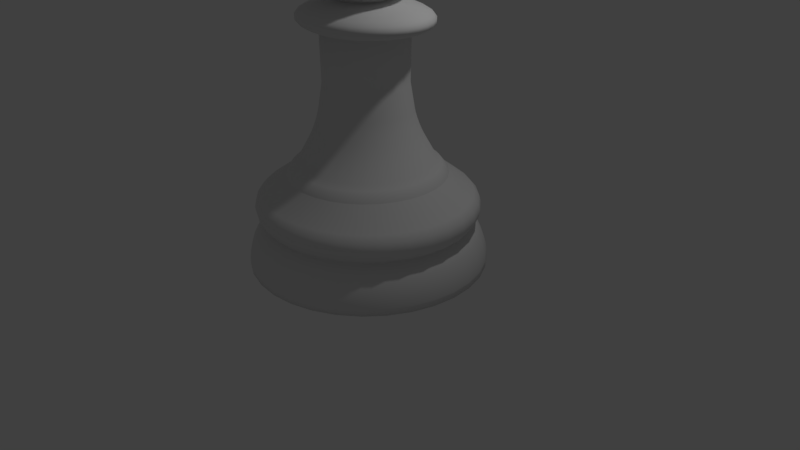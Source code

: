 # Source: Pawn.blend  (saved by Blender 2.78.0; exported with 4.5.12 LTS)
import bpy
from mathutils import Matrix  # noqa: F401  (used for matrix-valued properties, if any)

bpy.ops.wm.read_factory_settings(use_empty=True)
scene = bpy.context.scene
scene.name = 'Scene'

# ---- collections
col_collection_1 = bpy.data.collections.new('Collection 1'); scene.collection.children.link(col_collection_1)

# ---- world
world_world = bpy.data.worlds.new('World'); scene.world = world_world
world_world.color = (0.05088, 0.05088, 0.05088)
world_world.use_sun_shadow = False
world_world.sun_shadow_jitter_overblur = 0.0
world_world.cycles.sampling_method = 'MANUAL'

# ---- cameras
cam_camera = bpy.data.cameras.new('Camera')
cam_camera.clip_end = 100.0
cam_camera.lens = 35.0
cam_camera.sensor_width = 32.0
cam_camera.sensor_height = 18.0
cam_camera.ortho_scale = 7.314
cam_camera.dof.focus_distance = 0.0
cam_camera.dof.aperture_fstop = 128.0

# ---- lights
light_lamp = bpy.data.lights.new('Lamp', 'POINT')
light_lamp.transmission_factor = 0.0
light_lamp.cutoff_distance = 30.0
light_lamp.energy = 100.0
light_lamp.shadow_buffer_clip_start = 1.001
light_lamp.shadow_soft_size = 0.1
light_lamp.shadow_maximum_resolution = 0.006
light_lamp.use_absolute_resolution = True

# ---- meshes
me_cylinder = bpy.data.meshes.new('Cylinder')
me_cylinder.from_pydata([(0.0, 1.5, -1.0), (7.733e-08, 0.8445, 0.3423), (0.2926, 1.471, -1.0), (0.1647, 0.8283, 0.3423), (0.574, 1.386, -1.0), (0.3232, 0.7802, 0.3423), (0.8334, 1.247, -1.0), (0.4692, 0.7022, 0.3423), (1.061, 1.061, -1.0), (0.5971, 0.5971, 0.3423), (1.247, 0.8334, -1.0), (0.7022, 0.4692, 0.3423), (1.386, 0.574, -1.0), (0.7802, 0.3232, 0.3423), (1.471, 0.2926, -1.0), (0.8283, 0.1648, 0.3423), (1.5, 1.132e-07, -1.0), (0.8445, 2.819e-07, 0.3423), (1.471, -0.2926, -1.0), (0.8283, -0.1647, 0.3423), (1.386, -0.574, -1.0), (0.7802, -0.3232, 0.3423), (1.247, -0.8334, -1.0), (0.7022, -0.4692, 0.3423), (1.061, -1.061, -1.0), (0.5971, -0.5971, 0.3423), (0.8334, -1.247, -1.0), (0.4692, -0.7022, 0.3423), (0.574, -1.386, -1.0), (0.3232, -0.7802, 0.3423), (0.2926, -1.471, -1.0), (0.1647, -0.8283, 0.3423), (-4.888e-07, -1.5, -1.0), (-1.978e-07, -0.8445, 0.3423), (-0.2926, -1.471, -1.0), (-0.1648, -0.8283, 0.3423), (-0.574, -1.386, -1.0), (-0.3232, -0.7802, 0.3423), (-0.8334, -1.247, -1.0), (-0.4692, -0.7022, 0.3423), (-1.061, -1.061, -1.0), (-0.5971, -0.5971, 0.3423), (-1.247, -0.8334, -1.0), (-0.7022, -0.4692, 0.3423), (-1.386, -0.574, -1.0), (-0.7802, -0.3232, 0.3423), (-1.471, -0.2926, -1.0), (-0.8283, -0.1647, 0.3423), (-1.5, 1.448e-06, -1.0), (-0.8445, 1.034e-06, 0.3423), (-1.471, 0.2926, -1.0), (-0.8283, 0.1648, 0.3423), (-1.386, 0.574, -1.0), (-0.7802, 0.3232, 0.3423), (-1.247, 0.8334, -1.0), (-0.7022, 0.4692, 0.3423), (-1.061, 1.061, -1.0), (-0.5971, 0.5971, 0.3423), (-0.8334, 1.247, -1.0), (-0.4692, 0.7022, 0.3423), (-0.574, 1.386, -1.0), (-0.3232, 0.7802, 0.3423), (-0.2926, 1.471, -1.0), (-0.1647, 0.8283, 0.3423), (5.897e-08, 1.0, 0.162), (0.1951, 0.9809, 0.162), (0.3827, 0.924, 0.162), (0.5557, 0.8316, 0.162), (0.7072, 0.7072, 0.162), (0.8316, 0.5557, 0.162), (0.924, 0.3827, 0.162), (0.9809, 0.1951, 0.162), (1.0, 2.419e-07, 0.162), (0.9809, -0.1951, 0.162), (0.924, -0.3827, 0.162), (0.8316, -0.5556, 0.162), (0.7072, -0.7072, 0.162), (0.5557, -0.8316, 0.162), (0.3827, -0.924, 0.162), (0.1951, -0.9809, 0.162), (-2.669e-07, -1.0, 0.162), (-0.1951, -0.9809, 0.162), (-0.3827, -0.924, 0.162), (-0.5557, -0.8316, 0.162), (-0.7072, -0.7072, 0.162), (-0.8316, -0.5556, 0.162), (-0.924, -0.3827, 0.162), (-0.9809, -0.1951, 0.162), (-1.0, 1.132e-06, 0.162), (-0.9809, 0.1951, 0.162), (-0.924, 0.3827, 0.162), (-0.8316, 0.5557, 0.162), (-0.7072, 0.7072, 0.162), (-0.5556, 0.8316, 0.162), (-0.3827, 0.924, 0.162), (-0.1951, 0.9809, 0.162), (1.794e-08, 1.348, -0.5238), (0.0, 1.5, -0.9181), (1.118e-08, 1.406, -0.6053), (5.355e-09, 1.455, -0.7089), (1.397e-09, 1.488, -0.8187), (0.2926, 1.471, -0.9181), (0.263, 1.322, -0.5238), (0.2904, 1.46, -0.8187), (0.2839, 1.427, -0.7089), (0.2743, 1.379, -0.6053), (0.574, 1.386, -0.9181), (0.5158, 1.245, -0.5238), (0.5696, 1.375, -0.8187), (0.557, 1.345, -0.7089), (0.5381, 1.299, -0.6053), (0.8334, 1.247, -0.9181), (0.7489, 1.121, -0.5238), (0.8269, 1.238, -0.8187), (0.8086, 1.21, -0.7089), (0.7812, 1.169, -0.6053), (1.061, 1.061, -0.9181), (0.9531, 0.9531, -0.5238), (1.052, 1.052, -0.8187), (1.029, 1.029, -0.7089), (0.9943, 0.9943, -0.6053), (1.247, 0.8334, -0.9181), (1.121, 0.7489, -0.5238), (1.238, 0.8269, -0.8187), (1.21, 0.8086, -0.7089), (1.169, 0.7812, -0.6053), (1.386, 0.574, -0.9181), (1.245, 0.5158, -0.5238), (1.375, 0.5696, -0.8187), (1.345, 0.557, -0.7089), (1.299, 0.5381, -0.6053), (1.471, 0.2926, -0.9181), (1.322, 0.263, -0.5238), (1.46, 0.2904, -0.8187), (1.427, 0.2839, -0.7089), (1.379, 0.2743, -0.6053), (1.5, 1.132e-07, -0.9181), (1.348, 1.524e-07, -0.5238), (1.488, 1.162e-07, -0.8187), (1.455, 1.247e-07, -0.7089), (1.406, 1.374e-07, -0.6053), (1.471, -0.2926, -0.9181), (1.322, -0.263, -0.5238), (1.46, -0.2904, -0.8187), (1.427, -0.2839, -0.7089), (1.379, -0.2743, -0.6053), (1.386, -0.574, -0.9181), (1.245, -0.5158, -0.5238), (1.375, -0.5696, -0.8187), (1.345, -0.557, -0.7089), (1.299, -0.5381, -0.6053), (1.247, -0.8334, -0.9181), (1.121, -0.7489, -0.5238), (1.238, -0.8269, -0.8187), (1.21, -0.8086, -0.7089), (1.169, -0.7812, -0.6053), (1.061, -1.061, -0.9181), (0.9531, -0.9531, -0.5238), (1.052, -1.052, -0.8187), (1.029, -1.029, -0.7089), (0.9943, -0.9943, -0.6053), (0.8334, -1.247, -0.9181), (0.7489, -1.121, -0.5238), (0.8269, -1.238, -0.8187), (0.8086, -1.21, -0.7089), (0.7812, -1.169, -0.6053), (0.574, -1.386, -0.9181), (0.5158, -1.245, -0.5238), (0.5696, -1.375, -0.8187), (0.557, -1.345, -0.7089), (0.5381, -1.299, -0.6053), (0.2926, -1.471, -0.9181), (0.263, -1.322, -0.5238), (0.2904, -1.46, -0.8187), (0.2839, -1.427, -0.7089), (0.2743, -1.379, -0.6053), (-4.888e-07, -1.5, -0.9181), (-4.213e-07, -1.348, -0.5238), (-4.837e-07, -1.488, -0.8187), (-4.689e-07, -1.455, -0.7089), (-4.473e-07, -1.406, -0.6053), (-0.2926, -1.471, -0.9181), (-0.263, -1.322, -0.5238), (-0.2904, -1.46, -0.8187), (-0.2839, -1.427, -0.7089), (-0.2743, -1.379, -0.6053), (-0.574, -1.386, -0.9181), (-0.5158, -1.245, -0.5238), (-0.5696, -1.375, -0.8187), (-0.557, -1.345, -0.7089), (-0.5381, -1.299, -0.6053), (-0.8334, -1.247, -0.9181), (-0.7489, -1.121, -0.5238), (-0.8269, -1.238, -0.8187), (-0.8086, -1.21, -0.7089), (-0.7812, -1.169, -0.6053), (-1.061, -1.061, -0.9181), (-0.9531, -0.9531, -0.5238), (-1.052, -1.052, -0.8187), (-1.029, -1.029, -0.7089), (-0.9943, -0.9943, -0.6053), (-1.247, -0.8334, -0.9181), (-1.121, -0.7489, -0.5238), (-1.238, -0.8269, -0.8187), (-1.21, -0.8086, -0.7089), (-1.169, -0.7812, -0.6053), (-1.386, -0.574, -0.9181), (-1.245, -0.5158, -0.5238), (-1.375, -0.5696, -0.8187), (-1.345, -0.557, -0.7089), (-1.299, -0.5381, -0.6053), (-1.471, -0.2926, -0.9181), (-1.322, -0.263, -0.5238), (-1.46, -0.2904, -0.8187), (-1.427, -0.2839, -0.7089), (-1.379, -0.2743, -0.6053), (-1.5, 1.448e-06, -0.9181), (-1.348, 1.352e-06, -0.5238), (-1.488, 1.441e-06, -0.8187), (-1.455, 1.42e-06, -0.7089), (-1.406, 1.389e-06, -0.6053), (-1.471, 0.2926, -0.9181), (-1.322, 0.263, -0.5238), (-1.46, 0.2904, -0.8187), (-1.427, 0.2839, -0.7089), (-1.379, 0.2743, -0.6053), (-1.386, 0.574, -0.9181), (-1.245, 0.5158, -0.5238), (-1.375, 0.5696, -0.8187), (-1.345, 0.557, -0.7089), (-1.299, 0.5381, -0.6053), (-1.247, 0.8334, -0.9181), (-1.121, 0.7489, -0.5238), (-1.238, 0.8269, -0.8187), (-1.21, 0.8086, -0.7089), (-1.169, 0.7812, -0.6053), (-1.061, 1.061, -0.9181), (-0.9531, 0.9531, -0.5238), (-1.052, 1.052, -0.8187), (-1.029, 1.029, -0.7089), (-0.9943, 0.9943, -0.6053), (-0.8334, 1.247, -0.9181), (-0.7489, 1.121, -0.5238), (-0.8269, 1.238, -0.8187), (-0.8086, 1.21, -0.7089), (-0.7812, 1.169, -0.6053), (-0.574, 1.386, -0.9181), (-0.5158, 1.245, -0.5238), (-0.5696, 1.375, -0.8187), (-0.557, 1.345, -0.7089), (-0.5381, 1.299, -0.6053), (-0.2926, 1.471, -0.9181), (-0.263, 1.322, -0.5238), (-0.2904, 1.46, -0.8187), (-0.2839, 1.427, -0.7089), (-0.2743, 1.379, -0.6053), (2.071e-08, 1.297, -0.06793), (1.897e-08, 1.311, -0.3998), (1.309e-08, 1.36, -0.1415), (1.047e-08, 1.385, -0.2304), (1.214e-08, 1.368, -0.3211), (0.2617, 1.286, -0.3998), (0.2588, 1.272, -0.06793), (0.273, 1.342, -0.3211), (0.2765, 1.359, -0.2304), (0.2715, 1.334, -0.1415), (0.5134, 1.211, -0.3998), (0.5077, 1.198, -0.06793), (0.5356, 1.264, -0.3211), (0.5423, 1.28, -0.2304), (0.5326, 1.257, -0.1415), (0.7453, 1.09, -0.3998), (0.7371, 1.078, -0.06793), (0.7776, 1.137, -0.3211), (0.7874, 1.152, -0.2304), (0.7731, 1.131, -0.1415), (0.9486, 0.9271, -0.3998), (0.9382, 0.917, -0.06793), (0.9897, 0.9673, -0.3211), (1.002, 0.9795, -0.2304), (0.984, 0.9618, -0.1415), (1.115, 0.7285, -0.3998), (1.103, 0.7205, -0.06793), (1.164, 0.76, -0.3211), (1.178, 0.7696, -0.2304), (1.157, 0.7557, -0.1415), (1.239, 0.5018, -0.3998), (1.226, 0.4963, -0.06793), (1.293, 0.5235, -0.3211), (1.309, 0.5301, -0.2304), (1.286, 0.5205, -0.1415), (1.316, 0.2558, -0.3998), (1.301, 0.253, -0.06793), (1.373, 0.2669, -0.3211), (1.39, 0.2702, -0.2304), (1.365, 0.2654, -0.1415), (1.342, 1.618e-07, -0.3998), (1.327, 1.655e-07, -0.06793), (1.4, 1.474e-07, -0.3211), (1.417, 1.434e-07, -0.2304), (1.392, 1.492e-07, -0.1415), (1.316, -0.2558, -0.3998), (1.301, -0.253, -0.06793), (1.373, -0.2669, -0.3211), (1.39, -0.2702, -0.2304), (1.365, -0.2654, -0.1415), (1.239, -0.5018, -0.3998), (1.226, -0.4963, -0.06793), (1.293, -0.5235, -0.3211), (1.309, -0.5301, -0.2304), (1.286, -0.5205, -0.1415), (1.115, -0.7285, -0.3998), (1.103, -0.7205, -0.06793), (1.164, -0.76, -0.3211), (1.178, -0.7696, -0.2304), (1.157, -0.7557, -0.1415), (0.9486, -0.9271, -0.3998), (0.9382, -0.917, -0.06793), (0.9897, -0.9673, -0.3211), (1.002, -0.9795, -0.2304), (0.984, -0.9618, -0.1415), (0.7453, -1.09, -0.3998), (0.7371, -1.078, -0.06793), (0.7776, -1.137, -0.3211), (0.7874, -1.152, -0.2304), (0.7731, -1.131, -0.1415), (0.5134, -1.211, -0.3998), (0.5077, -1.198, -0.06793), (0.5356, -1.264, -0.3211), (0.5423, -1.28, -0.2304), (0.5326, -1.257, -0.1415), (0.2617, -1.286, -0.3998), (0.2588, -1.272, -0.06793), (0.273, -1.342, -0.3211), (0.2765, -1.359, -0.2304), (0.2715, -1.334, -0.1415), (-4.181e-07, -1.311, -0.3998), (-4.116e-07, -1.297, -0.06793), (-4.443e-07, -1.368, -0.3211), (-4.521e-07, -1.385, -0.2304), (-4.407e-07, -1.36, -0.1415), (-0.2617, -1.286, -0.3998), (-0.2588, -1.272, -0.06793), (-0.2731, -1.342, -0.3211), (-0.2765, -1.359, -0.2304), (-0.2715, -1.334, -0.1415), (-0.5134, -1.211, -0.3998), (-0.5077, -1.198, -0.06793), (-0.5356, -1.264, -0.3211), (-0.5423, -1.28, -0.2304), (-0.5326, -1.257, -0.1415), (-0.7453, -1.09, -0.3998), (-0.7371, -1.078, -0.06793), (-0.7776, -1.137, -0.3211), (-0.7874, -1.152, -0.2304), (-0.7731, -1.131, -0.1415), (-0.9486, -0.9271, -0.3998), (-0.9382, -0.917, -0.06793), (-0.9897, -0.9673, -0.3211), (-1.002, -0.9795, -0.2304), (-0.984, -0.9618, -0.1415), (-1.115, -0.7285, -0.3998), (-1.103, -0.7204, -0.06793), (-1.164, -0.76, -0.3211), (-1.178, -0.7696, -0.2304), (-1.157, -0.7557, -0.1415), (-1.239, -0.5018, -0.3998), (-1.226, -0.4963, -0.06793), (-1.293, -0.5235, -0.3211), (-1.309, -0.5301, -0.2304), (-1.286, -0.5205, -0.1415), (-1.316, -0.2558, -0.3998), (-1.301, -0.253, -0.06793), (-1.373, -0.2669, -0.3211), (-1.39, -0.2702, -0.2304), (-1.365, -0.2654, -0.1415), (-1.342, 1.329e-06, -0.3998), (-1.327, 1.32e-06, -0.06793), (-1.4, 1.365e-06, -0.3211), (-1.417, 1.376e-06, -0.2304), (-1.392, 1.36e-06, -0.1415), (-1.316, 0.2558, -0.3998), (-1.301, 0.253, -0.06793), (-1.373, 0.2669, -0.3211), (-1.39, 0.2702, -0.2304), (-1.365, 0.2654, -0.1415), (-1.239, 0.5018, -0.3998), (-1.226, 0.4963, -0.06793), (-1.293, 0.5235, -0.3211), (-1.309, 0.5301, -0.2304), (-1.286, 0.5205, -0.1415), (-1.115, 0.7285, -0.3998), (-1.103, 0.7205, -0.06793), (-1.164, 0.76, -0.3211), (-1.178, 0.7696, -0.2304), (-1.157, 0.7557, -0.1415), (-0.9486, 0.9271, -0.3998), (-0.9382, 0.917, -0.06793), (-0.9897, 0.9673, -0.3211), (-1.002, 0.9795, -0.2304), (-0.984, 0.9618, -0.1415), (-0.7453, 1.09, -0.3998), (-0.7371, 1.078, -0.06793), (-0.7776, 1.137, -0.3211), (-0.7874, 1.152, -0.2304), (-0.7731, 1.131, -0.1415), (-0.5134, 1.211, -0.3998), (-0.5077, 1.198, -0.06793), (-0.5356, 1.264, -0.3211), (-0.5423, 1.28, -0.2304), (-0.5326, 1.257, -0.1415), (-0.2617, 1.286, -0.3998), (-0.2588, 1.272, -0.06793), (-0.273, 1.342, -0.3211), (-0.2765, 1.359, -0.2304), (-0.2715, 1.334, -0.1415), (6.949e-08, 0.9109, 0.2851), (5.941e-08, 0.9964, 0.1704), (6.575e-08, 0.9427, 0.2522), (6.206e-08, 0.974, 0.2102), (0.1944, 0.9772, 0.1704), (0.1777, 0.8934, 0.2851), (0.19, 0.9553, 0.2102), (0.1839, 0.9246, 0.2522), (0.3813, 0.9205, 0.1704), (0.3486, 0.8416, 0.2851), (0.3727, 0.8998, 0.2102), (0.3608, 0.8709, 0.2522), (0.5536, 0.8284, 0.1704), (0.5061, 0.7574, 0.2851), (0.5411, 0.8098, 0.2102), (0.5237, 0.7838, 0.2522), (0.7045, 0.7045, 0.1704), (0.6441, 0.6441, 0.2851), (0.6887, 0.6887, 0.2102), (0.6666, 0.6666, 0.2522), (0.8284, 0.5536, 0.1704), (0.7574, 0.5061, 0.2851), (0.8098, 0.5411, 0.2102), (0.7838, 0.5237, 0.2522), (0.9205, 0.3813, 0.1704), (0.8416, 0.3486, 0.2851), (0.8998, 0.3727, 0.2102), (0.8709, 0.3608, 0.2522), (0.9772, 0.1944, 0.1704), (0.8934, 0.1777, 0.2851), (0.9553, 0.19, 0.2102), (0.9246, 0.1839, 0.2522), (0.9964, 2.428e-07, 0.1704), (0.9109, 2.648e-07, 0.2851), (0.974, 2.486e-07, 0.2102), (0.9427, 2.567e-07, 0.2522), (0.9772, -0.1944, 0.1704), (0.8934, -0.1777, 0.2851), (0.9553, -0.19, 0.2102), (0.9246, -0.1839, 0.2522), (0.9205, -0.3813, 0.1704), (0.8416, -0.3486, 0.2851), (0.8998, -0.3727, 0.2102), (0.8709, -0.3608, 0.2522), (0.8284, -0.5536, 0.1704), (0.7574, -0.5061, 0.2851), (0.8098, -0.5411, 0.2102), (0.7838, -0.5237, 0.2522), (0.7045, -0.7045, 0.1704), (0.6441, -0.6441, 0.2851), (0.6887, -0.6887, 0.2102), (0.6666, -0.6666, 0.2522), (0.5536, -0.8284, 0.1704), (0.5061, -0.7574, 0.2851), (0.5411, -0.8098, 0.2102), (0.5237, -0.7838, 0.2522), (0.3813, -0.9205, 0.1704), (0.3486, -0.8416, 0.2851), (0.3727, -0.8998, 0.2102), (0.3608, -0.8709, 0.2522), (0.1944, -0.9772, 0.1704), (0.1777, -0.8934, 0.2851), (0.19, -0.9553, 0.2102), (0.1839, -0.9246, 0.2522), (-2.652e-07, -0.9964, 0.1704), (-2.273e-07, -0.9109, 0.2851), (-2.553e-07, -0.974, 0.2102), (-2.414e-07, -0.9427, 0.2522), (-0.1944, -0.9772, 0.1704), (-0.1777, -0.8934, 0.2851), (-0.19, -0.9553, 0.2102), (-0.1839, -0.9246, 0.2522), (-0.3813, -0.9205, 0.1704), (-0.3486, -0.8416, 0.2851), (-0.3727, -0.8998, 0.2102), (-0.3608, -0.8709, 0.2522), (-0.5536, -0.8284, 0.1704), (-0.5061, -0.7574, 0.2851), (-0.5411, -0.8098, 0.2102), (-0.5237, -0.7838, 0.2522), (-0.7045, -0.7045, 0.1704), (-0.6441, -0.6441, 0.2851), (-0.6887, -0.6887, 0.2102), (-0.6666, -0.6666, 0.2522), (-0.8284, -0.5536, 0.1704), (-0.7574, -0.5061, 0.2851), (-0.8098, -0.5411, 0.2102), (-0.7838, -0.5237, 0.2522), (-0.9205, -0.3813, 0.1704), (-0.8416, -0.3486, 0.2851), (-0.8998, -0.3727, 0.2102), (-0.8709, -0.3608, 0.2522), (-0.9772, -0.1944, 0.1704), (-0.8934, -0.1777, 0.2851), (-0.9553, -0.19, 0.2102), (-0.9246, -0.1839, 0.2522), (-0.9964, 1.13e-06, 0.1704), (-0.9109, 1.076e-06, 0.2851), (-0.974, 1.116e-06, 0.2102), (-0.9427, 1.096e-06, 0.2522), (-0.9772, 0.1944, 0.1704), (-0.8934, 0.1777, 0.2851), (-0.9553, 0.19, 0.2102), (-0.9246, 0.1839, 0.2522), (-0.9205, 0.3813, 0.1704), (-0.8416, 0.3486, 0.2851), (-0.8998, 0.3727, 0.2102), (-0.8709, 0.3608, 0.2522), (-0.8284, 0.5536, 0.1704), (-0.7574, 0.5061, 0.2851), (-0.8098, 0.5411, 0.2102), (-0.7838, 0.5237, 0.2522), (-0.7045, 0.7045, 0.1704), (-0.6441, 0.6441, 0.2851), (-0.6887, 0.6887, 0.2102), (-0.6666, 0.6666, 0.2522), (-0.5535, 0.8284, 0.1704), (-0.5061, 0.7574, 0.2851), (-0.5411, 0.8098, 0.2102), (-0.5237, 0.7838, 0.2522), (-0.3813, 0.9205, 0.1704), (-0.3486, 0.8416, 0.2851), (-0.3727, 0.8998, 0.2102), (-0.3608, 0.8709, 0.2522), (-0.1944, 0.9772, 0.1704), (-0.1777, 0.8934, 0.2851), (-0.19, 0.9553, 0.2102), (-0.1839, 0.9246, 0.2522), (2.392e-08, 1.264, -0.4176), (2.588e-08, 1.262, -0.4599), (2.574e-08, 1.256, -0.4307), (2.645e-08, 1.255, -0.4461), (0.2463, 1.238, -0.4599), (0.2497, 1.24, -0.4178), (0.2453, 1.231, -0.4462), (0.2466, 1.232, -0.4307), (0.4831, 1.166, -0.4599), (0.4895, 1.167, -0.4182), (0.4812, 1.16, -0.4462), (0.4835, 1.16, -0.4309), (0.7014, 1.05, -0.4599), (0.71, 1.05, -0.4188), (0.6985, 1.044, -0.4463), (0.7016, 1.044, -0.4313), (0.8927, 0.8927, -0.4599), (0.9028, 0.8925, -0.4195), (0.8889, 0.8875, -0.4464), (0.8926, 0.8874, -0.4316), (1.05, 0.7014, -0.4599), (1.061, 0.7009, -0.4201), (1.045, 0.6972, -0.4465), (1.049, 0.697, -0.4319), (1.166, 0.4831, -0.4599), (1.178, 0.4825, -0.4206), (1.161, 0.4802, -0.4465), (1.165, 0.48, -0.4322), (1.238, 0.2463, -0.4599), (1.25, 0.2459, -0.4209), (1.233, 0.2448, -0.4466), (1.237, 0.2447, -0.4323), (1.262, 1.744e-07, -0.4599), (1.274, 1.749e-07, -0.421), (1.257, 1.763e-07, -0.4466), (1.261, 1.765e-07, -0.4324), (1.238, -0.2463, -0.4599), (1.25, -0.2459, -0.4209), (1.233, -0.2448, -0.4466), (1.237, -0.2447, -0.4323), (1.166, -0.4831, -0.4599), (1.178, -0.4825, -0.4206), (1.161, -0.4802, -0.4465), (1.165, -0.48, -0.4322), (1.05, -0.7014, -0.4599), (1.061, -0.7009, -0.4201), (1.045, -0.6972, -0.4465), (1.049, -0.697, -0.4319), (0.8927, -0.8927, -0.4599), (0.9028, -0.8925, -0.4195), (0.8889, -0.8875, -0.4464), (0.8926, -0.8874, -0.4316), (0.7014, -1.05, -0.4599), (0.71, -1.05, -0.4188), (0.6985, -1.044, -0.4463), (0.7016, -1.044, -0.4313), (0.4831, -1.166, -0.4599), (0.4895, -1.167, -0.4182), (0.4812, -1.16, -0.4462), (0.4835, -1.16, -0.4309), (0.2463, -1.238, -0.4599), (0.2497, -1.24, -0.4178), (0.2453, -1.231, -0.4462), (0.2466, -1.232, -0.4307), (-3.855e-07, -1.262, -0.4599), (-3.933e-07, -1.264, -0.4176), (-3.833e-07, -1.255, -0.4461), (-3.862e-07, -1.256, -0.4307), (-0.2463, -1.238, -0.4599), (-0.2497, -1.24, -0.4178), (-0.2453, -1.231, -0.4462), (-0.2466, -1.232, -0.4307), (-0.4831, -1.166, -0.4599), (-0.4895, -1.167, -0.4182), (-0.4812, -1.16, -0.4462), (-0.4835, -1.16, -0.4309), (-0.7014, -1.05, -0.4599), (-0.71, -1.05, -0.4188), (-0.6985, -1.044, -0.4463), (-0.7016, -1.044, -0.4313), (-0.8927, -0.8927, -0.4599), (-0.9028, -0.8925, -0.4195), (-0.8889, -0.8875, -0.4464), (-0.8926, -0.8874, -0.4316), (-1.05, -0.7014, -0.4599), (-1.061, -0.7009, -0.4201), (-1.045, -0.6972, -0.4465), (-1.049, -0.697, -0.4319), (-1.166, -0.4831, -0.4599), (-1.178, -0.4825, -0.4206), (-1.161, -0.4802, -0.4465), (-1.165, -0.48, -0.4322), (-1.238, -0.2463, -0.4599), (-1.25, -0.2459, -0.4209), (-1.233, -0.2448, -0.4466), (-1.237, -0.2447, -0.4323), (-1.262, 1.298e-06, -0.4599), (-1.274, 1.297e-06, -0.421), (-1.257, 1.293e-06, -0.4466), (-1.261, 1.293e-06, -0.4324), (-1.238, 0.2463, -0.4599), (-1.25, 0.2459, -0.4209), (-1.233, 0.2448, -0.4466), (-1.237, 0.2447, -0.4323), (-1.166, 0.4831, -0.4599), (-1.178, 0.4826, -0.4206), (-1.161, 0.4802, -0.4465), (-1.165, 0.48, -0.4322), (-1.05, 0.7014, -0.4599), (-1.061, 0.7009, -0.4201), (-1.045, 0.6972, -0.4465), (-1.049, 0.697, -0.4319), (-0.8927, 0.8927, -0.4599), (-0.9028, 0.8925, -0.4195), (-0.8889, 0.8875, -0.4464), (-0.8926, 0.8874, -0.4316), (-0.7014, 1.05, -0.4599), (-0.71, 1.05, -0.4188), (-0.6985, 1.044, -0.4463), (-0.7016, 1.044, -0.4313), (-0.4831, 1.166, -0.4599), (-0.4895, 1.167, -0.4182), (-0.4812, 1.16, -0.4462), (-0.4835, 1.16, -0.4309), (-0.2463, 1.238, -0.4599), (-0.2497, 1.24, -0.4178), (-0.2453, 1.231, -0.4462), (-0.2466, 1.232, -0.4307), (0.1038, 0.522, 1.903), (9.74e-08, 0.5322, 1.903), (0.2037, 0.4917, 1.903), (0.2957, 0.4425, 1.903), (0.3763, 0.3763, 1.903), (0.4425, 0.2957, 1.903), (0.4917, 0.2037, 1.903), (0.522, 0.1038, 1.903), (0.5322, 3.554e-07, 1.903), (0.522, -0.1038, 1.903), (0.4917, -0.2037, 1.903), (0.4425, -0.2957, 1.903), (0.3763, -0.3763, 1.903), (0.2957, -0.4425, 1.903), (0.2037, -0.4917, 1.903), (0.1038, -0.522, 1.903), (-7.601e-08, -0.5322, 1.903), (-0.1038, -0.522, 1.903), (-0.2037, -0.4917, 1.903), (-0.2957, -0.4425, 1.903), (-0.3763, -0.3763, 1.903), (-0.4425, -0.2957, 1.903), (-0.4917, -0.2037, 1.903), (-0.522, -0.1038, 1.903), (-0.5322, 8.291e-07, 1.903), (-0.522, 0.1038, 1.903), (-0.4917, 0.2037, 1.903), (-0.4425, 0.2957, 1.903), (-0.3763, 0.3763, 1.903), (-0.2957, 0.4425, 1.903), (-0.2037, 0.4917, 1.903), (-0.1038, 0.522, 1.903), (-0.3683, 0.3683, 1.294), (-0.2894, 0.4331, 1.294), (0.5208, 3.558e-07, 1.294), (0.5108, -0.1016, 1.294), (0.1016, -0.5108, 1.294), (-6.386e-08, -0.5208, 1.294), (-0.4812, -0.1993, 1.294), (-0.5108, -0.1016, 1.294), (0.1993, 0.4812, 1.294), (0.2894, 0.4331, 1.294), (-0.1993, 0.4812, 1.294), (0.4812, -0.1993, 1.294), (-0.1016, -0.5108, 1.294), (-0.5208, 8.194e-07, 1.294), (0.3683, 0.3683, 1.294), (-0.1016, 0.5108, 1.294), (0.4331, -0.2894, 1.294), (-0.1993, -0.4812, 1.294), (-0.5108, 0.1016, 1.294), (0.4331, 0.2894, 1.294), (1.059e-07, 0.5208, 1.294), (0.3683, -0.3683, 1.294), (-0.2894, -0.4331, 1.294), (-0.4812, 0.1993, 1.294), (0.4812, 0.1993, 1.294), (0.2894, -0.4331, 1.294), (-0.3683, -0.3683, 1.294), (-0.4331, 0.2894, 1.294), (0.5108, 0.1016, 1.294), (0.1993, -0.4812, 1.294), (-0.4331, -0.2894, 1.294), (0.1016, 0.5108, 1.294), (-0.4049, 0.4049, 0.973), (-0.497, 0.497, 0.5972), (-0.4153, 0.4153, 0.9028), (-0.4315, 0.4315, 0.8222), (-0.4519, 0.4519, 0.739), (-0.4744, 0.4744, 0.6615), (-0.3905, 0.5844, 0.5972), (-0.3181, 0.4761, 0.973), (-0.3728, 0.5579, 0.6615), (-0.355, 0.5313, 0.739), (-0.339, 0.5074, 0.8222), (-0.3263, 0.4883, 0.9028), (0.5726, 3.452e-07, 0.973), (0.7029, 3.154e-07, 0.5972), (0.5873, 3.42e-07, 0.9028), (0.6102, 3.369e-07, 0.8222), (0.639, 3.303e-07, 0.739), (0.671, 3.229e-07, 0.6615), (0.6893, -0.1371, 0.5972), (0.5616, -0.1117, 0.973), (0.6581, -0.1309, 0.6615), (0.6268, -0.1247, 0.739), (0.5985, -0.119, 0.8222), (0.576, -0.1146, 0.9028), (0.1117, -0.5616, 0.973), (0.1371, -0.6893, 0.5972), (0.1146, -0.576, 0.9028), (0.119, -0.5985, 0.8222), (0.1247, -0.6268, 0.739), (0.1309, -0.6581, 0.6615), (-1.378e-07, -0.7029, 0.5972), (-8.385e-08, -0.5726, 0.973), (-1.243e-07, -0.671, 0.6615), (-1.109e-07, -0.639, 0.739), (-9.901e-08, -0.6102, 0.8222), (-8.973e-08, -0.5873, 0.9028), (-0.529, -0.2191, 0.973), (-0.6494, -0.269, 0.5972), (-0.5426, -0.2248, 0.9028), (-0.5638, -0.2335, 0.8222), (-0.5904, -0.2445, 0.739), (-0.6199, -0.2568, 0.6615), (-0.6893, -0.1371, 0.5972), (-0.5616, -0.1117, 0.973), (-0.6581, -0.1309, 0.6615), (-0.6268, -0.1247, 0.739), (-0.5985, -0.119, 0.8222), (-0.576, -0.1146, 0.9028), (0.2191, 0.529, 0.973), (0.269, 0.6494, 0.5972), (0.2248, 0.5426, 0.9028), (0.2335, 0.5638, 0.8222), (0.2446, 0.5904, 0.739), (0.2568, 0.6199, 0.6615), (0.3905, 0.5844, 0.5972), (0.3181, 0.4761, 0.973), (0.3728, 0.5579, 0.6615), (0.355, 0.5313, 0.739), (0.339, 0.5074, 0.8222), (0.3263, 0.4883, 0.9028), (-0.269, 0.6494, 0.5972), (-0.2191, 0.529, 0.973), (-0.2568, 0.6199, 0.6615), (-0.2445, 0.5904, 0.739), (-0.2335, 0.5638, 0.8222), (-0.2248, 0.5426, 0.9028), (0.6494, -0.269, 0.5972), (0.529, -0.2191, 0.973), (0.6199, -0.2568, 0.6615), (0.5904, -0.2446, 0.739), (0.5638, -0.2335, 0.8222), (0.5426, -0.2248, 0.9028), (-0.1371, -0.6893, 0.5972), (-0.1117, -0.5616, 0.973), (-0.1309, -0.6581, 0.6615), (-0.1247, -0.6268, 0.739), (-0.119, -0.5985, 0.8222), (-0.1146, -0.576, 0.9028), (-0.7029, 9.411e-07, 0.5972), (-0.5726, 8.549e-07, 0.973), (-0.671, 9.201e-07, 0.6615), (-0.639, 8.993e-07, 0.739), (-0.6102, 8.802e-07, 0.8222), (-0.5873, 8.648e-07, 0.9028), (0.497, 0.497, 0.5972), (0.4049, 0.4049, 0.973), (0.4744, 0.4744, 0.6615), (0.4519, 0.4519, 0.739), (0.4315, 0.4315, 0.8222), (0.4153, 0.4153, 0.9028), (-0.1371, 0.6894, 0.5972), (-0.1117, 0.5616, 0.973), (-0.1309, 0.6581, 0.6615), (-0.1247, 0.6268, 0.739), (-0.119, 0.5985, 0.8222), (-0.1146, 0.576, 0.9028), (0.5844, -0.3905, 0.5972), (0.4761, -0.3181, 0.973), (0.5579, -0.3728, 0.6615), (0.5313, -0.355, 0.739), (0.5074, -0.339, 0.8222), (0.4883, -0.3263, 0.9028), (-0.269, -0.6494, 0.5972), (-0.2191, -0.529, 0.973), (-0.2568, -0.6199, 0.6615), (-0.2446, -0.5904, 0.739), (-0.2335, -0.5638, 0.8222), (-0.2248, -0.5426, 0.9028), (-0.6893, 0.1371, 0.5972), (-0.5616, 0.1117, 0.973), (-0.6581, 0.1309, 0.6615), (-0.6268, 0.1247, 0.739), (-0.5985, 0.119, 0.8222), (-0.576, 0.1146, 0.9028), (0.5844, 0.3905, 0.5972), (0.4761, 0.3181, 0.973), (0.5579, 0.3728, 0.6615), (0.5313, 0.355, 0.739), (0.5074, 0.339, 0.8222), (0.4883, 0.3263, 0.9028), (9.119e-08, 0.7029, 0.5972), (1.027e-07, 0.5726, 0.973), (9.43e-08, 0.671, 0.6615), (9.715e-08, 0.639, 0.739), (9.971e-08, 0.6102, 0.8222), (1.016e-07, 0.5873, 0.9028), (0.497, -0.497, 0.5972), (0.4049, -0.4049, 0.973), (0.4744, -0.4744, 0.6615), (0.4519, -0.4519, 0.739), (0.4315, -0.4315, 0.8222), (0.4153, -0.4153, 0.9028), (-0.3905, -0.5844, 0.5972), (-0.3181, -0.4761, 0.973), (-0.3728, -0.5579, 0.6615), (-0.355, -0.5313, 0.739), (-0.339, -0.5074, 0.8222), (-0.3263, -0.4883, 0.9028), (-0.6494, 0.269, 0.5972), (-0.529, 0.2191, 0.973), (-0.6199, 0.2568, 0.6615), (-0.5904, 0.2446, 0.739), (-0.5638, 0.2335, 0.8222), (-0.5426, 0.2248, 0.9028), (0.6494, 0.269, 0.5972), (0.529, 0.2191, 0.973), (0.6199, 0.2568, 0.6615), (0.5904, 0.2446, 0.739), (0.5638, 0.2335, 0.8222), (0.5426, 0.2248, 0.9028), (0.3905, -0.5844, 0.5972), (0.3181, -0.4761, 0.973), (0.3728, -0.5579, 0.6615), (0.355, -0.5313, 0.739), (0.339, -0.5074, 0.8222), (0.3263, -0.4883, 0.9028), (-0.497, -0.497, 0.5972), (-0.4049, -0.4049, 0.973), (-0.4744, -0.4744, 0.6615), (-0.4519, -0.4519, 0.739), (-0.4315, -0.4315, 0.8222), (-0.4153, -0.4153, 0.9028), (-0.5844, 0.3905, 0.5972), (-0.4761, 0.3181, 0.973), (-0.5579, 0.3728, 0.6615), (-0.5313, 0.355, 0.739), (-0.5074, 0.339, 0.8222), (-0.4883, 0.3263, 0.9028), (0.6893, 0.1371, 0.5972), (0.5616, 0.1117, 0.973), (0.6581, 0.1309, 0.6615), (0.6268, 0.1247, 0.739), (0.5985, 0.119, 0.8222), (0.576, 0.1146, 0.9028), (0.269, -0.6494, 0.5972), (0.2191, -0.529, 0.973), (0.2568, -0.6199, 0.6615), (0.2446, -0.5904, 0.739), (0.2335, -0.5638, 0.8222), (0.2248, -0.5426, 0.9028), (-0.5844, -0.3905, 0.5972), (-0.4761, -0.3181, 0.973), (-0.5579, -0.3728, 0.6615), (-0.5313, -0.355, 0.739), (-0.5074, -0.339, 0.8222), (-0.4883, -0.3263, 0.9028), (0.1371, 0.6893, 0.5972), (0.1117, 0.5616, 0.973), (0.1309, 0.6581, 0.6615), (0.1247, 0.6268, 0.739), (0.119, 0.5985, 0.8222), (0.1146, 0.576, 0.9028), (0.1038, 0.522, 2.215), (5.122e-08, 0.5322, 2.215), (0.2037, 0.4917, 2.215), (0.2957, 0.4425, 2.215), (0.3763, 0.3763, 2.215), (0.4425, 0.2957, 2.215), (0.4917, 0.2037, 2.215), (0.522, 0.1038, 2.215), (0.5322, 3.554e-07, 2.215), (0.522, -0.1038, 2.215), (0.4917, -0.2037, 2.215), (0.4425, -0.2957, 2.215), (0.3763, -0.3763, 2.215), (0.2957, -0.4425, 2.215), (0.2037, -0.4917, 2.215), (0.1038, -0.522, 2.215), (-1.222e-07, -0.5322, 2.215), (-0.1038, -0.522, 2.215), (-0.2037, -0.4917, 2.215), (-0.2957, -0.4425, 2.215), (-0.3763, -0.3763, 2.215), (-0.4425, -0.2957, 2.215), (-0.4917, -0.2037, 2.215), (-0.522, -0.1038, 2.215), (-0.5322, 8.291e-07, 2.215), (-0.522, 0.1038, 2.215), (-0.4917, 0.2037, 2.215), (-0.4425, 0.2957, 2.215), (-0.3763, 0.3763, 2.215), (-0.2957, 0.4425, 2.215), (-0.2037, 0.4917, 2.215), (-0.1038, 0.522, 2.215), (-0.0583, 0.2931, 2.253), (-0.1144, 0.2761, 2.253), (-0.166, 0.2485, 2.253), (-0.2113, 0.2113, 2.253), (-0.2485, 0.166, 2.253), (-0.2761, 0.1144, 2.253), (-0.2931, 0.0583, 2.253), (-0.2988, 6.705e-07, 2.253), (-0.2931, -0.0583, 2.253), (-0.2761, -0.1144, 2.253), (-0.2485, -0.166, 2.253), (-0.2113, -0.2113, 2.253), (-0.166, -0.2485, 2.253), (-0.1144, -0.2761, 2.253), (-0.0583, -0.2931, 2.253), (-1.494e-08, -0.2988, 2.253), (0.0583, -0.2931, 2.253), (0.1144, -0.2761, 2.253), (0.166, -0.2485, 2.253), (0.2113, -0.2113, 2.253), (0.2485, -0.166, 2.253), (0.2761, -0.1144, 2.253), (0.2931, -0.0583, 2.253), (0.2988, 4.046e-07, 2.253), (0.2931, 0.0583, 2.253), (0.2761, 0.1144, 2.253), (0.2485, 0.166, 2.253), (0.2113, 0.2113, 2.253), (0.166, 0.2485, 2.253), (0.1144, 0.2761, 2.253), (8.243e-08, 0.2988, 2.253), (0.0583, 0.2931, 2.253), (0.4278, -0.5559, 2.151), (0.4231, -0.5498, 1.952), (0.4655, -0.6049, 2.113), (0.4848, -0.63, 2.07), (0.4838, -0.6286, 2.026), (0.4625, -0.601, 1.986), (0.2914, -0.6109, 1.952), (0.2947, -0.6177, 2.151), (0.3186, -0.6678, 1.986), (0.3332, -0.6985, 2.026), (0.3339, -0.7, 2.07), (0.3207, -0.6722, 2.113), (3.568e-08, 0.6686, 2.151), (7.037e-08, 0.6612, 1.952), (3.474e-08, 0.7275, 2.113), (3.849e-08, 0.7577, 2.07), (4.6e-08, 0.756, 2.026), (5.699e-08, 0.7228, 1.986), (0.1486, 0.6485, 1.952), (0.1502, 0.6557, 2.151), (0.1624, 0.7089, 1.986), (0.1699, 0.7415, 2.026), (0.1702, 0.7431, 2.07), (0.1635, 0.7136, 2.113), (-0.6402, 0.3714, 2.151), (-0.6332, 0.3673, 1.952), (-0.6967, 0.4042, 2.113), (-0.7256, 0.4209, 2.07), (-0.724, 0.42, 2.026), (-0.6922, 0.4016, 1.986), (-0.5385, 0.4675, 1.952), (-0.5445, 0.4728, 2.151), (-0.5886, 0.5111, 1.986), (-0.6157, 0.5346, 2.026), (-0.617, 0.5358, 2.07), (-0.5925, 0.5144, 2.113), (0.1486, -0.6485, 1.952), (0.1502, -0.6557, 2.151), (0.1624, -0.7089, 1.986), (0.1699, -0.7415, 2.026), (0.1702, -0.7431, 2.07), (0.1635, -0.7136, 2.113), (0.2914, 0.6109, 1.952), (0.2947, 0.6177, 2.151), (0.3186, 0.6678, 1.986), (0.3332, 0.6985, 2.026), (0.3339, 0.7, 2.07), (0.3207, 0.6722, 2.113), (-0.4231, 0.5498, 1.952), (-0.4278, 0.5559, 2.151), (-0.4625, 0.601, 1.986), (-0.4838, 0.6286, 2.026), (-0.4848, 0.63, 2.07), (-0.4655, 0.6049, 2.113), (-1.778e-07, -0.6612, 1.952), (-2.152e-07, -0.6686, 2.151), (-2.144e-07, -0.7228, 1.986), (-2.382e-07, -0.756, 2.026), (-2.468e-07, -0.7577, 2.07), (-2.377e-07, -0.7275, 2.113), (0.4231, 0.5498, 1.952), (0.4278, 0.5559, 2.151), (0.4625, 0.601, 1.986), (0.4838, 0.6286, 2.026), (0.4848, 0.63, 2.07), (0.4655, 0.6049, 2.113), (-0.2914, 0.6109, 1.952), (-0.2947, 0.6177, 2.151), (-0.3186, 0.6678, 1.986), (-0.3332, 0.6985, 2.026), (-0.3339, 0.7, 2.07), (-0.3207, 0.6722, 2.113), (-0.1486, -0.6485, 1.952), (-0.1502, -0.6557, 2.151), (-0.1624, -0.7089, 1.986), (-0.1699, -0.7415, 2.026), (-0.1702, -0.7431, 2.07), (-0.1635, -0.7136, 2.113), (0.5385, 0.4675, 1.952), (0.5445, 0.4728, 2.151), (0.5886, 0.5111, 1.986), (0.6157, 0.5346, 2.026), (0.617, 0.5358, 2.07), (0.5925, 0.5144, 2.113), (-0.1486, 0.6485, 1.952), (-0.1502, 0.6557, 2.151), (-0.1624, 0.7089, 1.986), (-0.1699, 0.7415, 2.026), (-0.1702, 0.7431, 2.07), (-0.1635, 0.7136, 2.113), (-0.2914, -0.6109, 1.952), (-0.2947, -0.6177, 2.151), (-0.3186, -0.6678, 1.986), (-0.3332, -0.6985, 2.026), (-0.3339, -0.7, 2.07), (-0.3207, -0.6722, 2.113), (0.6332, 0.3673, 1.952), (0.6402, 0.3714, 2.151), (0.6922, 0.4016, 1.986), (0.724, 0.42, 2.026), (0.7256, 0.4209, 2.07), (0.6967, 0.4042, 2.113), (-0.4231, -0.5498, 1.952), (-0.4278, -0.5559, 2.151), (-0.4625, -0.601, 1.986), (-0.4838, -0.6286, 2.026), (-0.4848, -0.63, 2.07), (-0.4655, -0.6049, 2.113), (0.7036, 0.253, 1.952), (0.7114, 0.2559, 2.151), (0.7691, 0.2766, 1.986), (0.8045, 0.2893, 2.026), (0.8062, 0.29, 2.07), (0.7741, 0.2784, 2.113), (-0.5385, -0.4675, 1.952), (-0.5445, -0.4728, 2.151), (-0.5886, -0.5111, 1.986), (-0.6157, -0.5346, 2.026), (-0.617, -0.5358, 2.07), (-0.5925, -0.5144, 2.113), (0.7469, 0.129, 1.952), (0.7552, 0.1304, 2.151), (0.8165, 0.141, 1.986), (0.854, 0.1475, 2.026), (0.8559, 0.1478, 2.07), (0.8218, 0.1419, 2.113), (-0.6332, -0.3673, 1.952), (-0.6402, -0.3714, 2.151), (-0.6922, -0.4016, 1.986), (-0.724, -0.42, 2.026), (-0.7256, -0.4209, 2.07), (-0.6967, -0.4042, 2.113), (0.7615, 3.28e-07, 1.952), (0.77, 3.264e-07, 2.151), (0.8325, 3.15e-07, 1.986), (0.8708, 3.078e-07, 2.026), (0.8726, 3.073e-07, 2.07), (0.8379, 3.139e-07, 2.113), (-0.7036, -0.253, 1.952), (-0.7114, -0.2559, 2.151), (-0.7691, -0.2766, 1.986), (-0.8045, -0.2893, 2.026), (-0.8062, -0.2899, 2.07), (-0.7741, -0.2784, 2.113), (0.7469, -0.129, 1.952), (0.7552, -0.1304, 2.151), (0.8165, -0.141, 1.986), (0.854, -0.1475, 2.026), (0.8559, -0.1478, 2.07), (0.8218, -0.1419, 2.113), (-0.7469, -0.129, 1.952), (-0.7552, -0.1304, 2.151), (-0.8165, -0.141, 1.986), (-0.854, -0.1475, 2.026), (-0.8559, -0.1478, 2.07), (-0.8218, -0.1419, 2.113), (0.7036, -0.253, 1.952), (0.7114, -0.2559, 2.151), (0.7691, -0.2766, 1.986), (0.8045, -0.2893, 2.026), (0.8062, -0.29, 2.07), (0.7741, -0.2784, 2.113), (-0.7615, 9.165e-07, 1.952), (-0.77, 9.215e-07, 2.151), (-0.8325, 9.583e-07, 1.986), (-0.8708, 9.802e-07, 2.026), (-0.8726, 9.816e-07, 2.07), (-0.8379, 9.616e-07, 2.113), (0.6332, -0.3673, 1.952), (0.6402, -0.3714, 2.151), (0.6922, -0.4016, 1.986), (0.724, -0.42, 2.026), (0.7256, -0.4209, 2.07), (0.6967, -0.4042, 2.113), (-0.7469, 0.129, 1.952), (-0.7552, 0.1304, 2.151), (-0.8165, 0.141, 1.986), (-0.854, 0.1475, 2.026), (-0.8559, 0.1478, 2.07), (-0.8218, 0.1419, 2.113), (0.5385, -0.4675, 1.952), (0.5445, -0.4728, 2.151), (0.5886, -0.5111, 1.986), (0.6157, -0.5346, 2.026), (0.617, -0.5358, 2.07), (0.5925, -0.5144, 2.113), (-0.7035, 0.253, 1.952), (-0.7114, 0.2559, 2.151), (-0.7691, 0.2766, 1.986), (-0.8045, 0.2893, 2.026), (-0.8062, 0.29, 2.07), (-0.7741, 0.2784, 2.113), (0.01861, 0.1499, 3.75), (0.04727, 0.294, 3.706), (0.07369, 0.4268, 3.634), (0.09685, 0.5432, 3.536), (0.1159, 0.6388, 3.417), (0.13, 0.7098, 3.282), (0.1387, 0.7535, 3.135), (0.1416, 0.7683, 2.982), (0.1387, 0.7535, 2.829), (0.13, 0.7098, 2.682), (0.1159, 0.6388, 2.547), (0.09685, 0.5432, 2.428), (0.07369, 0.4268, 2.331), (0.04727, 0.294, 2.259), (-0.01121, 0.2998, 2.259), (0.04727, 0.1412, 3.75), (0.1035, 0.2769, 3.706), (0.1553, 0.4021, 3.634), (0.2008, 0.5117, 3.536), (0.238, 0.6017, 3.417), (0.2657, 0.6686, 3.282), (0.2828, 0.7098, 3.135), (0.2886, 0.7237, 2.982), (0.2828, 0.7098, 2.829), (0.2657, 0.6686, 2.682), (0.238, 0.6017, 2.547), (0.2008, 0.5117, 2.428), (0.1553, 0.4021, 2.331), (0.1035, 0.2769, 2.259), (-0.06969, 0.294, 2.259), (0.07369, 0.1271, 3.75), (0.1553, 0.2492, 3.706), (0.2306, 0.3618, 3.634), (0.2965, 0.4605, 3.536), (0.3506, 0.5415, 3.417), (0.3908, 0.6017, 3.282), (0.4156, 0.6388, 3.135), (0.424, 0.6513, 2.982), (0.4156, 0.6388, 2.829), (0.3908, 0.6017, 2.682), (0.3506, 0.5415, 2.547), (0.2965, 0.4605, 2.428), (0.2306, 0.3618, 2.331), (0.1553, 0.2492, 2.259), (-0.1259, 0.2769, 2.259), (0.09685, 0.1081, 3.75), (0.2008, 0.212, 3.706), (0.2965, 0.3077, 3.634), (0.3804, 0.3917, 3.536), (0.4493, 0.4605, 3.417), (0.5005, 0.5117, 3.282), (0.532, 0.5432, 3.135), (0.5427, 0.5539, 2.982), (0.532, 0.5432, 2.829), (0.5005, 0.5117, 2.682), (0.4493, 0.4605, 2.547), (0.3804, 0.3917, 2.428), (0.2965, 0.3077, 2.331), (0.2008, 0.212, 2.259), (-0.1777, 0.2492, 2.259), (0.1159, 0.0849, 3.75), (0.238, 0.1665, 3.706), (0.3506, 0.2418, 3.634), (0.4493, 0.3077, 3.536), (0.5303, 0.3618, 3.417), (0.5905, 0.4021, 3.282), (0.6276, 0.4268, 3.135), (0.6401, 0.4352, 2.982), (0.6276, 0.4268, 2.829), (0.5905, 0.4021, 2.682), (0.5303, 0.3618, 2.547), (0.4493, 0.3077, 2.428), (0.3506, 0.2418, 2.331), (0.238, 0.1665, 2.259), (-0.2232, 0.212, 2.259), (-0.01121, -3.955e-07, 2.199), (0.13, 0.05848, 3.75), (0.2657, 0.1147, 3.706), (0.3908, 0.1665, 3.634), (0.5005, 0.212, 3.536), (0.5905, 0.2492, 3.417), (0.6574, 0.2769, 3.282), (0.6986, 0.294, 3.135), (0.7125, 0.2998, 2.982), (0.6986, 0.294, 2.829), (0.6574, 0.2769, 2.682), (0.5905, 0.2492, 2.547), (0.5005, 0.212, 2.428), (0.3908, 0.1665, 2.331), (0.2657, 0.1147, 2.259), (-0.2604, 0.1665, 2.259), (0.1387, 0.02981, 3.75), (0.2828, 0.05848, 3.706), (0.4156, 0.0849, 3.634), (0.532, 0.1081, 3.536), (0.6276, 0.1271, 3.417), (0.6986, 0.1412, 3.282), (0.7423, 0.1499, 3.135), (0.757, 0.1528, 2.982), (0.7423, 0.1499, 2.829), (0.6986, 0.1412, 2.682), (0.6276, 0.1271, 2.547), (0.532, 0.1081, 2.428), (0.4156, 0.0849, 2.331), (0.2828, 0.05848, 2.259), (-0.2881, 0.1147, 2.259), (0.1416, -3.961e-07, 3.75), (0.2886, -3.903e-07, 3.706), (0.424, -3.844e-07, 3.634), (0.5427, -3.903e-07, 3.536), (0.6401, -4.019e-07, 3.417), (0.7125, -3.552e-07, 3.282), (0.757, -4.486e-07, 3.135), (0.7721, -4.369e-07, 2.982), (0.757, -4.486e-07, 2.829), (0.7125, -3.202e-07, 2.682), (0.6401, -4.019e-07, 2.547), (0.5427, -3.903e-07, 2.428), (0.424, -4.078e-07, 2.331), (0.2886, -3.786e-07, 2.259), (-0.3052, 0.05848, 2.259), (0.1387, -0.02981, 3.75), (0.2828, -0.05848, 3.706), (0.4156, -0.0849, 3.634), (0.532, -0.1081, 3.536), (0.6276, -0.1271, 3.417), (0.6986, -0.1412, 3.282), (0.7423, -0.1499, 3.135), (0.757, -0.1528, 2.982), (0.7423, -0.1499, 2.829), (0.6986, -0.1412, 2.682), (0.6276, -0.1271, 2.547), (0.532, -0.1081, 2.428), (0.4156, -0.0849, 2.331), (0.2828, -0.05848, 2.259), (-0.311, -3.377e-07, 2.259), (0.13, -0.05848, 3.75), (0.2657, -0.1147, 3.706), (0.3908, -0.1665, 3.634), (0.5005, -0.212, 3.536), (0.5905, -0.2492, 3.417), (0.6574, -0.2769, 3.282), (0.6986, -0.294, 3.135), (0.7125, -0.2998, 2.982), (0.6986, -0.294, 2.829), (0.6574, -0.2769, 2.682), (0.5905, -0.2492, 2.547), (0.5005, -0.212, 2.428), (0.3908, -0.1665, 2.331), (0.2657, -0.1147, 2.259), (-0.3052, -0.05848, 2.259), (0.1159, -0.0849, 3.75), (0.238, -0.1665, 3.706), (0.3506, -0.2418, 3.634), (0.4493, -0.3077, 3.536), (0.5303, -0.3618, 3.417), (0.5905, -0.4021, 3.282), (0.6276, -0.4268, 3.135), (0.6401, -0.4352, 2.982), (0.6276, -0.4268, 2.829), (0.5905, -0.4021, 2.682), (0.5303, -0.3618, 2.547), (0.4493, -0.3077, 2.428), (0.3506, -0.2418, 2.331), (0.238, -0.1665, 2.259), (-0.2881, -0.1147, 2.259), (0.09685, -0.1081, 3.75), (0.2008, -0.212, 3.706), (0.2965, -0.3077, 3.634), (0.3804, -0.3917, 3.536), (0.4493, -0.4605, 3.417), (0.5005, -0.5117, 3.282), (0.532, -0.5432, 3.135), (0.5427, -0.5539, 2.982), (0.532, -0.5432, 2.829), (0.5005, -0.5117, 2.682), (0.4493, -0.4605, 2.547), (0.3804, -0.3917, 2.428), (0.2965, -0.3077, 2.331), (0.2008, -0.212, 2.259), (-0.2604, -0.1665, 2.259), (0.07369, -0.1271, 3.75), (0.1553, -0.2492, 3.706), (0.2306, -0.3618, 3.634), (0.2965, -0.4605, 3.536), (0.3506, -0.5415, 3.417), (0.3908, -0.6017, 3.282), (0.4156, -0.6388, 3.135), (0.424, -0.6513, 2.982), (0.4156, -0.6388, 2.829), (0.3908, -0.6017, 2.682), (0.3506, -0.5415, 2.547), (0.2965, -0.4605, 2.428), (0.2306, -0.3618, 2.331), (0.1553, -0.2492, 2.259), (-0.2232, -0.212, 2.259), (0.04727, -0.1412, 3.75), (0.1035, -0.2769, 3.706), (0.1553, -0.4021, 3.634), (0.2008, -0.5117, 3.536), (0.238, -0.6017, 3.417), (0.2657, -0.6686, 3.282), (0.2828, -0.7098, 3.135), (0.2886, -0.7237, 2.982), (0.2828, -0.7098, 2.829), (0.2657, -0.6686, 2.682), (0.238, -0.6017, 2.547), (0.2008, -0.5117, 2.428), (0.1553, -0.4021, 2.331), (0.1035, -0.2769, 2.259), (-0.1777, -0.2492, 2.259), (0.01861, -0.1499, 3.75), (0.04727, -0.294, 3.706), (0.07369, -0.4268, 3.634), (0.09685, -0.5432, 3.536), (0.1159, -0.6388, 3.417), (0.13, -0.7098, 3.282), (0.1387, -0.7535, 3.135), (0.1416, -0.7683, 2.982), (0.1387, -0.7535, 2.829), (0.13, -0.7098, 2.682), (0.1159, -0.6388, 2.547), (0.09685, -0.5432, 2.428), (0.07369, -0.4268, 2.331), (0.04727, -0.294, 2.259), (-0.1259, -0.2769, 2.259), (-0.01121, -0.1528, 3.75), (-0.01121, -0.2998, 3.706), (-0.01121, -0.4352, 3.634), (-0.01121, -0.5539, 3.536), (-0.01121, -0.6513, 3.417), (-0.01121, -0.7237, 3.282), (-0.01121, -0.7683, 3.135), (-0.01121, -0.7833, 2.982), (-0.01121, -0.7683, 2.829), (-0.01121, -0.7237, 2.682), (-0.01121, -0.6513, 2.547), (-0.01121, -0.5539, 2.428), (-0.01121, -0.4352, 2.331), (-0.01121, -0.2998, 2.259), (-0.06969, -0.294, 2.259), (-0.04102, -0.1499, 3.75), (-0.06969, -0.294, 3.706), (-0.09611, -0.4268, 3.634), (-0.1193, -0.5432, 3.536), (-0.1383, -0.6388, 3.417), (-0.1524, -0.7098, 3.282), (-0.1611, -0.7535, 3.135), (-0.164, -0.7683, 2.982), (-0.1611, -0.7535, 2.829), (-0.1524, -0.7098, 2.682), (-0.1383, -0.6388, 2.547), (-0.1193, -0.5432, 2.428), (-0.09611, -0.4268, 2.331), (-0.06969, -0.294, 2.259), (-0.01121, -0.2998, 2.259), (-0.06969, -0.1412, 3.75), (-0.1259, -0.2769, 3.706), (-0.1777, -0.4021, 3.634), (-0.2232, -0.5117, 3.536), (-0.2604, -0.6017, 3.417), (-0.2881, -0.6686, 3.282), (-0.3052, -0.7098, 3.135), (-0.311, -0.7237, 2.982), (-0.3052, -0.7098, 2.829), (-0.2881, -0.6686, 2.682), (-0.2604, -0.6017, 2.547), (-0.2232, -0.5117, 2.428), (-0.1777, -0.4021, 2.331), (-0.1259, -0.2769, 2.259), (0.04727, -0.294, 2.259), (-0.01121, -6.077e-07, 3.766), (-0.09611, -0.1271, 3.75), (-0.1777, -0.2492, 3.706), (-0.253, -0.3618, 3.634), (-0.3189, -0.4605, 3.536), (-0.373, -0.5415, 3.417), (-0.4133, -0.6017, 3.282), (-0.438, -0.6388, 3.135), (-0.4464, -0.6513, 2.982), (-0.438, -0.6388, 2.829), (-0.4133, -0.6017, 2.682), (-0.373, -0.5415, 2.547), (-0.3189, -0.4605, 2.428), (-0.253, -0.3618, 2.331), (-0.1777, -0.2492, 2.259), (0.1035, -0.2769, 2.259), (-0.1193, -0.1081, 3.75), (-0.2232, -0.212, 3.706), (-0.3189, -0.3077, 3.634), (-0.4029, -0.3917, 3.536), (-0.4717, -0.4605, 3.417), (-0.5229, -0.5117, 3.282), (-0.5544, -0.5432, 3.135), (-0.5651, -0.5539, 2.982), (-0.5544, -0.5432, 2.829), (-0.5229, -0.5117, 2.682), (-0.4717, -0.4605, 2.547), (-0.4029, -0.3917, 2.428), (-0.3189, -0.3077, 2.331), (-0.2232, -0.212, 2.259), (0.1553, -0.2492, 2.259), (-0.1383, -0.0849, 3.75), (-0.2604, -0.1665, 3.706), (-0.373, -0.2418, 3.634), (-0.4717, -0.3077, 3.536), (-0.5527, -0.3618, 3.417), (-0.6129, -0.4021, 3.282), (-0.65, -0.4268, 3.135), (-0.6625, -0.4352, 2.982), (-0.65, -0.4268, 2.829), (-0.6129, -0.4021, 2.682), (-0.5527, -0.3618, 2.547), (-0.4717, -0.3077, 2.428), (-0.373, -0.2418, 2.331), (-0.2604, -0.1665, 2.259), (0.2008, -0.212, 2.259), (-0.1524, -0.05848, 3.75), (-0.2881, -0.1147, 3.706), (-0.4133, -0.1665, 3.634), (-0.5229, -0.212, 3.536), (-0.6129, -0.2492, 3.417), (-0.6798, -0.2769, 3.282), (-0.721, -0.294, 3.135), (-0.7349, -0.2998, 2.982), (-0.721, -0.294, 2.829), (-0.6798, -0.2769, 2.682), (-0.6129, -0.2492, 2.547), (-0.5229, -0.212, 2.428), (-0.4133, -0.1665, 2.331), (-0.2881, -0.1147, 2.259), (0.238, -0.1665, 2.259), (-0.1611, -0.02981, 3.75), (-0.3052, -0.05848, 3.706), (-0.438, -0.0849, 3.634), (-0.5544, -0.1081, 3.536), (-0.65, -0.1271, 3.417), (-0.721, -0.1412, 3.282), (-0.7647, -0.1499, 3.135), (-0.7795, -0.1528, 2.982), (-0.7647, -0.1499, 2.829), (-0.721, -0.1412, 2.682), (-0.65, -0.1271, 2.547), (-0.5544, -0.1081, 2.428), (-0.438, -0.0849, 2.331), (-0.3052, -0.05848, 2.259), (0.2657, -0.1147, 2.259), (-0.164, -3.844e-07, 3.75), (-0.311, -3.611e-07, 3.706), (-0.4464, -3.611e-07, 3.634), (-0.5651, -2.852e-07, 3.536), (-0.6625, -2.502e-07, 3.417), (-0.7349, -3.903e-07, 3.282), (-0.7795, -2.152e-07, 3.135), (-0.7945, -2.502e-07, 2.982), (-0.7795, -2.152e-07, 2.829), (-0.7349, -3.903e-07, 2.682), (-0.6625, -2.502e-07, 2.547), (-0.5651, -2.852e-07, 2.428), (-0.4464, -3.436e-07, 2.331), (-0.311, -3.377e-07, 2.259), (0.2828, -0.05848, 2.259), (-0.1611, 0.02981, 3.75), (-0.3052, 0.05848, 3.706), (-0.438, 0.0849, 3.634), (-0.5544, 0.1081, 3.536), (-0.65, 0.1271, 3.417), (-0.721, 0.1412, 3.282), (-0.7647, 0.1499, 3.135), (-0.7795, 0.1528, 2.982), (-0.7647, 0.1499, 2.829), (-0.721, 0.1412, 2.682), (-0.65, 0.1271, 2.547), (-0.5544, 0.1081, 2.428), (-0.438, 0.0849, 2.331), (-0.3052, 0.05848, 2.259), (0.2886, -3.786e-07, 2.259), (-0.1524, 0.05848, 3.75), (-0.2881, 0.1147, 3.706), (-0.4133, 0.1665, 3.634), (-0.5229, 0.212, 3.536), (-0.6129, 0.2492, 3.417), (-0.6798, 0.2769, 3.282), (-0.721, 0.294, 3.135), (-0.7349, 0.2998, 2.982), (-0.721, 0.294, 2.829), (-0.6798, 0.2769, 2.682), (-0.6129, 0.2492, 2.547), (-0.5229, 0.212, 2.428), (-0.4133, 0.1665, 2.331), (-0.2881, 0.1147, 2.259), (0.2828, 0.05848, 2.259), (-0.1383, 0.0849, 3.75), (-0.2604, 0.1665, 3.706), (-0.373, 0.2418, 3.634), (-0.4717, 0.3077, 3.536), (-0.5527, 0.3618, 3.417), (-0.6129, 0.4021, 3.282), (-0.65, 0.4268, 3.135), (-0.6625, 0.4352, 2.982), (-0.65, 0.4268, 2.829), (-0.6129, 0.4021, 2.682), (-0.5527, 0.3618, 2.547), (-0.4717, 0.3077, 2.428), (-0.373, 0.2418, 2.331), (-0.2604, 0.1665, 2.259), (0.2657, 0.1147, 2.259), (-0.1193, 0.1081, 3.75), (-0.2232, 0.212, 3.706), (-0.3189, 0.3077, 3.634), (-0.4029, 0.3917, 3.536), (-0.4717, 0.4605, 3.417), (-0.5229, 0.5117, 3.282), (-0.5544, 0.5432, 3.135), (-0.5651, 0.5539, 2.982), (-0.5544, 0.5432, 2.829), (-0.5229, 0.5117, 2.682), (-0.4717, 0.4605, 2.547), (-0.4029, 0.3917, 2.428), (-0.3189, 0.3077, 2.331), (-0.2232, 0.212, 2.259), (0.238, 0.1665, 2.259), (-0.09611, 0.1271, 3.75), (-0.1777, 0.2492, 3.706), (-0.253, 0.3618, 3.634), (-0.3189, 0.4605, 3.536), (-0.373, 0.5415, 3.417), (-0.4133, 0.6017, 3.282), (-0.438, 0.6388, 3.135), (-0.4464, 0.6513, 2.982), (-0.438, 0.6388, 2.829), (-0.4133, 0.6017, 2.682), (-0.373, 0.5415, 2.547), (-0.3189, 0.4605, 2.428), (-0.253, 0.3618, 2.331), (-0.1777, 0.2492, 2.259), (0.2008, 0.212, 2.259), (-0.06969, 0.1412, 3.75), (-0.1259, 0.2769, 3.706), (-0.1777, 0.4021, 3.634), (-0.2232, 0.5117, 3.536), (-0.2604, 0.6017, 3.417), (-0.2881, 0.6686, 3.282), (-0.3052, 0.7098, 3.135), (-0.311, 0.7237, 2.982), (-0.3052, 0.7098, 2.829), (-0.2881, 0.6686, 2.682), (-0.2604, 0.6017, 2.547), (-0.2232, 0.5117, 2.428), (-0.1777, 0.4021, 2.331), (-0.1259, 0.2769, 2.259), (0.1553, 0.2492, 2.259), (-0.04102, 0.1499, 3.75), (-0.06969, 0.294, 3.706), (-0.09611, 0.4268, 3.634), (-0.1193, 0.5432, 3.536), (-0.1383, 0.6388, 3.417), (-0.1524, 0.7098, 3.282), (-0.1611, 0.7535, 3.135), (-0.164, 0.7683, 2.982), (-0.1611, 0.7535, 2.829), (-0.1524, 0.7098, 2.682), (-0.1383, 0.6388, 2.547), (-0.1193, 0.5432, 2.428), (-0.09611, 0.4268, 2.331), (-0.06969, 0.294, 2.259), (0.1035, 0.2769, 2.259), (-0.01121, 0.1528, 3.75), (-0.01121, 0.2998, 3.706), (-0.01121, 0.4352, 3.634), (-0.01121, 0.5539, 3.536), (-0.01121, 0.6513, 3.417), (-0.01121, 0.7237, 3.282), (-0.01121, 0.7683, 3.135), (-0.01121, 0.7833, 2.982), (-0.01121, 0.7683, 2.829), (-0.01121, 0.7237, 2.682), (-0.01121, 0.6513, 2.547), (-0.01121, 0.5539, 2.428), (-0.01121, 0.4352, 2.331), (-0.01121, 0.2998, 2.259), (0.04727, 0.294, 2.259), (-0.01121, 0.2998, 2.259), (-0.06969, 0.294, 2.259), (-0.1259, 0.2769, 2.259), (-0.1777, 0.2492, 2.259), (-0.2232, 0.212, 2.259), (-0.2604, 0.1665, 2.259), (-0.2881, 0.1147, 2.259), (-0.3052, 0.05848, 2.259), (-0.311, -3.377e-07, 2.259), (-0.3052, -0.05848, 2.259), (-0.2881, -0.1147, 2.259), (-0.2604, -0.1665, 2.259), (-0.2232, -0.212, 2.259), (-0.1777, -0.2492, 2.259), (-0.1259, -0.2769, 2.259), (-0.06969, -0.294, 2.259), (-0.01121, -0.2998, 2.259), (0.04727, -0.294, 2.259), (0.1035, -0.2769, 2.259), (0.1553, -0.2492, 2.259), (0.2008, -0.212, 2.259), (0.238, -0.1665, 2.259), (0.2657, -0.1147, 2.259), (0.2828, -0.05848, 2.259), (0.2886, -3.786e-07, 2.259), (0.2828, 0.05848, 2.259), (0.2657, 0.1147, 2.259), (0.238, 0.1665, 2.259), (0.2008, 0.212, 2.259), (0.1553, 0.2492, 2.259), (0.1035, 0.2769, 2.259), (0.04727, 0.294, 2.259), (-0.01121, 0.2998, 2.259), (-0.06969, 0.294, 2.259), (-0.1259, 0.2769, 2.259), (-0.1777, 0.2492, 2.259), (-0.2232, 0.212, 2.259), (-0.2604, 0.1665, 2.259), (-0.2881, 0.1147, 2.259), (-0.3052, 0.05848, 2.259), (-0.311, -3.377e-07, 2.259), (-0.3052, -0.05848, 2.259), (-0.2881, -0.1147, 2.259), (-0.2604, -0.1665, 2.259), (-0.2232, -0.212, 2.259), (-0.1777, -0.2492, 2.259), (-0.1259, -0.2769, 2.259), (-0.06969, -0.294, 2.259), (-0.01121, -0.2998, 2.259), (0.04727, -0.294, 2.259), (0.1035, -0.2769, 2.259), (0.1553, -0.2492, 2.259), (0.2008, -0.212, 2.259), (0.238, -0.1665, 2.259), (0.2657, -0.1147, 2.259), (0.2828, -0.05848, 2.259), (0.2886, -3.786e-07, 2.259), (0.2828, 0.05848, 2.259), (0.2657, 0.1147, 2.259), (0.238, 0.1665, 2.259), (0.2008, 0.212, 2.259), (0.1553, 0.2492, 2.259), (0.1035, 0.2769, 2.259), (0.04727, 0.294, 2.259), (-0.01121, 0.2998, 2.259), (-0.06969, 0.294, 2.259), (-0.1259, 0.2769, 2.259), (-0.1777, 0.2492, 2.259), (-0.2232, 0.212, 2.259), (-0.2604, 0.1665, 2.259), (-0.2881, 0.1147, 2.259), (-0.3052, 0.05848, 2.259), (-0.311, -3.377e-07, 2.259), (-0.3052, -0.05848, 2.259), (-0.2881, -0.1147, 2.259), (-0.2604, -0.1665, 2.259), (-0.2232, -0.212, 2.259), (-0.1777, -0.2492, 2.259), (-0.1259, -0.2769, 2.259), (-0.06969, -0.294, 2.259), (-0.01121, -0.2998, 2.259), (0.04727, -0.294, 2.259), (0.1035, -0.2769, 2.259), (0.1553, -0.2492, 2.259), (0.2008, -0.212, 2.259), (0.238, -0.1665, 2.259), (0.2657, -0.1147, 2.259), (0.2828, -0.05848, 2.259), (0.2886, -3.786e-07, 2.259), (0.2828, 0.05848, 2.259), (0.2657, 0.1147, 2.259), (0.238, 0.1665, 2.259), (0.2008, 0.212, 2.259), (0.1553, 0.2492, 2.259), (0.1035, 0.2769, 2.259), (0.04727, 0.294, 2.259), (-0.01121, 0.2998, 2.259), (-0.06969, 0.294, 2.259), (-0.1259, 0.2769, 2.259), (-0.1777, 0.2492, 2.259), (-0.2232, 0.212, 2.259), (-0.2604, 0.1665, 2.259), (-0.2881, 0.1147, 2.259), (-0.3052, 0.05848, 2.259), (-0.311, -3.377e-07, 2.259), (-0.3052, -0.05848, 2.259), (-0.2881, -0.1147, 2.259), (-0.2604, -0.1665, 2.259), (-0.2232, -0.212, 2.259), (-0.1777, -0.2492, 2.259), (-0.1259, -0.2769, 2.259), (-0.06969, -0.294, 2.259), (-0.01121, -0.2998, 2.259), (0.04727, -0.294, 2.259), (0.1035, -0.2769, 2.259), (0.1553, -0.2492, 2.259), (0.2008, -0.212, 2.259), (0.238, -0.1665, 2.259), (0.2657, -0.1147, 2.259), (0.2828, -0.05848, 2.259), (0.2886, -3.786e-07, 2.259), (0.2828, 0.05848, 2.259), (0.2657, 0.1147, 2.259), (0.238, 0.1665, 2.259), (0.2008, 0.212, 2.259), (0.1553, 0.2492, 2.259), (0.1035, 0.2769, 2.259), (0.04727, 0.294, 2.259), (0.0001821, 0.3007, 2.253), (-0.0583, 0.2949, 2.253), (-0.1145, 0.2779, 2.253), (-0.1664, 0.2502, 2.253), (-0.2118, 0.2129, 2.253), (-0.2491, 0.1675, 2.253), (-0.2768, 0.1156, 2.253), (-0.2938, 0.0594, 2.253), (-0.2996, 0.0009157, 2.253), (-0.2938, -0.05756, 2.253), (-0.2768, -0.1138, 2.253), (-0.2491, -0.1656, 2.253), (-0.2118, -0.211, 2.253), (-0.1664, -0.2483, 2.253), (-0.1145, -0.276, 2.253), (-0.0583, -0.2931, 2.253), (0.000182, -0.2988, 2.253), (0.05866, -0.2931, 2.253), (0.1149, -0.276, 2.253), (0.1667, -0.2483, 2.253), (0.2121, -0.211, 2.253), (0.2494, -0.1656, 2.253), (0.2771, -0.1138, 2.253), (0.2942, -0.05756, 2.253), (0.2999, 0.0009157, 2.253), (0.2942, 0.0594, 2.253), (0.2771, 0.1156, 2.253), (0.2494, 0.1675, 2.253), (0.2121, 0.2129, 2.253), (0.1667, 0.2502, 2.253), (0.1149, 0.2779, 2.253), (0.05866, 0.2949, 2.253)], [], [(95, 540, 417, 64), (65, 420, 424, 66), (66, 424, 428, 67), (67, 428, 432, 68), (68, 432, 436, 69), (69, 436, 440, 70), (70, 440, 444, 71), (71, 444, 448, 72), (72, 448, 452, 73), (73, 452, 456, 74), (74, 456, 460, 75), (75, 460, 464, 76), (76, 464, 468, 77), (77, 468, 472, 78), (78, 472, 476, 79), (79, 476, 480, 80), (80, 480, 484, 81), (81, 484, 488, 82), (82, 488, 492, 83), (83, 492, 496, 84), (84, 496, 500, 85), (85, 500, 504, 86), (86, 504, 508, 87), (87, 508, 512, 88), (88, 512, 516, 89), (89, 516, 520, 90), (90, 520, 524, 91), (91, 524, 528, 92), (92, 528, 532, 93), (93, 532, 536, 94), (705, 704, 700, 701), (94, 536, 540, 95), (64, 417, 420, 65), (0, 2, 4, 6, 8, 10, 12, 14, 16, 18, 20, 22, 24, 26, 28, 30, 32, 34, 36, 38, 40, 42, 44, 46, 48, 50, 52, 54, 56, 58, 60, 62), (252, 668, 545, 96), (0, 97, 101, 2), (256, 64, 65, 262), (102, 548, 552, 107), (541, 63, 1, 416), (60, 246, 251, 62), (665, 406, 411, 669), (58, 241, 246, 60), (407, 94, 95, 412), (247, 664, 668, 252), (537, 61, 63, 541), (661, 401, 406, 665), (56, 236, 241, 58), (402, 93, 94, 407), (242, 660, 664, 247), (533, 59, 61, 537), (657, 396, 401, 661), (54, 231, 236, 56), (397, 92, 93, 402), (237, 656, 660, 242), (529, 57, 59, 533), (653, 391, 396, 657), (52, 226, 231, 54), (392, 91, 92, 397), (232, 652, 656, 237), (525, 55, 57, 529), (649, 386, 391, 653), (50, 221, 226, 52), (387, 90, 91, 392), (227, 648, 652, 232), (521, 53, 55, 525), (645, 381, 386, 649), (48, 216, 221, 50), (382, 89, 90, 387), (222, 644, 648, 227), (517, 51, 53, 521), (641, 376, 381, 645), (46, 211, 216, 48), (377, 88, 89, 382), (217, 640, 644, 222), (513, 49, 51, 517), (637, 371, 376, 641), (44, 206, 211, 46), (372, 87, 88, 377), (212, 636, 640, 217), (509, 47, 49, 513), (633, 366, 371, 637), (42, 201, 206, 44), (367, 86, 87, 372), (207, 632, 636, 212), (505, 45, 47, 509), (629, 361, 366, 633), (40, 196, 201, 42), (362, 85, 86, 367), (202, 628, 632, 207), (501, 43, 45, 505), (625, 356, 361, 629), (38, 191, 196, 40), (357, 84, 85, 362), (197, 624, 628, 202), (497, 41, 43, 501), (621, 351, 356, 625), (36, 186, 191, 38), (352, 83, 84, 357), (192, 620, 624, 197), (493, 39, 41, 497), (617, 346, 351, 621), (34, 181, 186, 36), (347, 82, 83, 352), (187, 616, 620, 192), (489, 37, 39, 493), (613, 341, 346, 617), (32, 176, 181, 34), (342, 81, 82, 347), (182, 612, 616, 187), (485, 35, 37, 489), (609, 336, 341, 613), (30, 171, 176, 32), (337, 80, 81, 342), (177, 608, 612, 182), (481, 33, 35, 485), (605, 331, 336, 609), (28, 166, 171, 30), (332, 79, 80, 337), (172, 604, 608, 177), (477, 31, 33, 481), (601, 326, 331, 605), (26, 161, 166, 28), (327, 78, 79, 332), (167, 600, 604, 172), (473, 29, 31, 477), (597, 321, 326, 601), (24, 156, 161, 26), (322, 77, 78, 327), (162, 596, 600, 167), (469, 27, 29, 473), (593, 316, 321, 597), (22, 151, 156, 24), (317, 76, 77, 322), (157, 592, 596, 162), (465, 25, 27, 469), (589, 311, 316, 593), (20, 146, 151, 22), (312, 75, 76, 317), (152, 588, 592, 157), (461, 23, 25, 465), (585, 306, 311, 589), (18, 141, 146, 20), (307, 74, 75, 312), (147, 584, 588, 152), (457, 21, 23, 461), (581, 301, 306, 585), (16, 136, 141, 18), (302, 73, 74, 307), (142, 580, 584, 147), (453, 19, 21, 457), (577, 296, 301, 581), (14, 131, 136, 16), (297, 72, 73, 302), (137, 576, 580, 142), (449, 17, 19, 453), (573, 291, 296, 577), (12, 126, 131, 14), (292, 71, 72, 297), (132, 572, 576, 137), (445, 15, 17, 449), (569, 286, 291, 573), (10, 121, 126, 12), (287, 70, 71, 292), (127, 568, 572, 132), (441, 13, 15, 445), (565, 281, 286, 569), (8, 116, 121, 10), (282, 69, 70, 287), (122, 564, 568, 127), (437, 11, 13, 441), (561, 276, 281, 565), (6, 111, 116, 8), (277, 68, 69, 282), (117, 560, 564, 122), (433, 9, 11, 437), (557, 271, 276, 561), (4, 106, 111, 6), (272, 67, 68, 277), (112, 556, 560, 117), (429, 7, 9, 433), (553, 266, 271, 557), (2, 101, 106, 4), (267, 66, 67, 272), (107, 552, 556, 112), (425, 5, 7, 429), (549, 261, 266, 553), (544, 257, 261, 549), (262, 65, 66, 267), (412, 95, 64, 256), (421, 3, 5, 425), (252, 96, 98, 255), (255, 98, 99, 254), (254, 99, 100, 253), (253, 100, 97, 251), (247, 252, 255, 250), (250, 255, 254, 249), (249, 254, 253, 248), (248, 253, 251, 246), (242, 247, 250, 245), (245, 250, 249, 244), (244, 249, 248, 243), (243, 248, 246, 241), (237, 242, 245, 240), (240, 245, 244, 239), (239, 244, 243, 238), (238, 243, 241, 236), (232, 237, 240, 235), (235, 240, 239, 234), (234, 239, 238, 233), (233, 238, 236, 231), (227, 232, 235, 230), (230, 235, 234, 229), (229, 234, 233, 228), (228, 233, 231, 226), (222, 227, 230, 225), (225, 230, 229, 224), (224, 229, 228, 223), (223, 228, 226, 221), (217, 222, 225, 220), (220, 225, 224, 219), (219, 224, 223, 218), (218, 223, 221, 216), (212, 217, 220, 215), (215, 220, 219, 214), (214, 219, 218, 213), (213, 218, 216, 211), (207, 212, 215, 210), (210, 215, 214, 209), (209, 214, 213, 208), (208, 213, 211, 206), (202, 207, 210, 205), (205, 210, 209, 204), (204, 209, 208, 203), (203, 208, 206, 201), (197, 202, 205, 200), (200, 205, 204, 199), (199, 204, 203, 198), (198, 203, 201, 196), (192, 197, 200, 195), (195, 200, 199, 194), (194, 199, 198, 193), (193, 198, 196, 191), (187, 192, 195, 190), (190, 195, 194, 189), (189, 194, 193, 188), (188, 193, 191, 186), (182, 187, 190, 185), (185, 190, 189, 184), (184, 189, 188, 183), (183, 188, 186, 181), (177, 182, 185, 180), (180, 185, 184, 179), (179, 184, 183, 178), (178, 183, 181, 176), (172, 177, 180, 175), (175, 180, 179, 174), (174, 179, 178, 173), (173, 178, 176, 171), (167, 172, 175, 170), (170, 175, 174, 169), (169, 174, 173, 168), (168, 173, 171, 166), (162, 167, 170, 165), (165, 170, 169, 164), (164, 169, 168, 163), (163, 168, 166, 161), (157, 162, 165, 160), (160, 165, 164, 159), (159, 164, 163, 158), (158, 163, 161, 156), (152, 157, 160, 155), (155, 160, 159, 154), (154, 159, 158, 153), (153, 158, 156, 151), (147, 152, 155, 150), (150, 155, 154, 149), (149, 154, 153, 148), (148, 153, 151, 146), (142, 147, 150, 145), (145, 150, 149, 144), (144, 149, 148, 143), (143, 148, 146, 141), (137, 142, 145, 140), (140, 145, 144, 139), (139, 144, 143, 138), (138, 143, 141, 136), (132, 137, 140, 135), (135, 140, 139, 134), (134, 139, 138, 133), (133, 138, 136, 131), (127, 132, 135, 130), (130, 135, 134, 129), (129, 134, 133, 128), (128, 133, 131, 126), (122, 127, 130, 125), (125, 130, 129, 124), (124, 129, 128, 123), (123, 128, 126, 121), (117, 122, 125, 120), (120, 125, 124, 119), (119, 124, 123, 118), (118, 123, 121, 116), (112, 117, 120, 115), (115, 120, 119, 114), (114, 119, 118, 113), (113, 118, 116, 111), (107, 112, 115, 110), (110, 115, 114, 109), (109, 114, 113, 108), (108, 113, 111, 106), (102, 107, 110, 105), (105, 110, 109, 104), (104, 109, 108, 103), (103, 108, 106, 101), (96, 102, 105, 98), (98, 105, 104, 99), (99, 104, 103, 100), (100, 103, 101, 97), (62, 251, 97, 0), (412, 256, 258, 415), (415, 258, 259, 414), (414, 259, 260, 413), (413, 260, 257, 411), (407, 412, 415, 410), (410, 415, 414, 409), (409, 414, 413, 408), (408, 413, 411, 406), (402, 407, 410, 405), (405, 410, 409, 404), (404, 409, 408, 403), (403, 408, 406, 401), (397, 402, 405, 400), (400, 405, 404, 399), (399, 404, 403, 398), (398, 403, 401, 396), (392, 397, 400, 395), (395, 400, 399, 394), (394, 399, 398, 393), (393, 398, 396, 391), (387, 392, 395, 390), (390, 395, 394, 389), (389, 394, 393, 388), (388, 393, 391, 386), (382, 387, 390, 385), (385, 390, 389, 384), (384, 389, 388, 383), (383, 388, 386, 381), (377, 382, 385, 380), (380, 385, 384, 379), (379, 384, 383, 378), (378, 383, 381, 376), (372, 377, 380, 375), (375, 380, 379, 374), (374, 379, 378, 373), (373, 378, 376, 371), (367, 372, 375, 370), (370, 375, 374, 369), (369, 374, 373, 368), (368, 373, 371, 366), (362, 367, 370, 365), (365, 370, 369, 364), (364, 369, 368, 363), (363, 368, 366, 361), (357, 362, 365, 360), (360, 365, 364, 359), (359, 364, 363, 358), (358, 363, 361, 356), (352, 357, 360, 355), (355, 360, 359, 354), (354, 359, 358, 353), (353, 358, 356, 351), (347, 352, 355, 350), (350, 355, 354, 349), (349, 354, 353, 348), (348, 353, 351, 346), (342, 347, 350, 345), (345, 350, 349, 344), (344, 349, 348, 343), (343, 348, 346, 341), (337, 342, 345, 340), (340, 345, 344, 339), (339, 344, 343, 338), (338, 343, 341, 336), (332, 337, 340, 335), (335, 340, 339, 334), (334, 339, 338, 333), (333, 338, 336, 331), (327, 332, 335, 330), (330, 335, 334, 329), (329, 334, 333, 328), (328, 333, 331, 326), (322, 327, 330, 325), (325, 330, 329, 324), (324, 329, 328, 323), (323, 328, 326, 321), (317, 322, 325, 320), (320, 325, 324, 319), (319, 324, 323, 318), (318, 323, 321, 316), (312, 317, 320, 315), (315, 320, 319, 314), (314, 319, 318, 313), (313, 318, 316, 311), (307, 312, 315, 310), (310, 315, 314, 309), (309, 314, 313, 308), (308, 313, 311, 306), (302, 307, 310, 305), (305, 310, 309, 304), (304, 309, 308, 303), (303, 308, 306, 301), (297, 302, 305, 300), (300, 305, 304, 299), (299, 304, 303, 298), (298, 303, 301, 296), (292, 297, 300, 295), (295, 300, 299, 294), (294, 299, 298, 293), (293, 298, 296, 291), (287, 292, 295, 290), (290, 295, 294, 289), (289, 294, 293, 288), (288, 293, 291, 286), (282, 287, 290, 285), (285, 290, 289, 284), (284, 289, 288, 283), (283, 288, 286, 281), (277, 282, 285, 280), (280, 285, 284, 279), (279, 284, 283, 278), (278, 283, 281, 276), (272, 277, 280, 275), (275, 280, 279, 274), (274, 279, 278, 273), (273, 278, 276, 271), (267, 272, 275, 270), (270, 275, 274, 269), (269, 274, 273, 268), (268, 273, 271, 266), (262, 267, 270, 265), (265, 270, 269, 264), (264, 269, 268, 263), (263, 268, 266, 261), (256, 262, 265, 258), (258, 265, 264, 259), (259, 264, 263, 260), (260, 263, 261, 257), (96, 545, 548, 102), (541, 416, 418, 543), (543, 418, 419, 542), (542, 419, 417, 540), (537, 541, 543, 539), (539, 543, 542, 538), (538, 542, 540, 536), (533, 537, 539, 535), (535, 539, 538, 534), (534, 538, 536, 532), (529, 533, 535, 531), (531, 535, 534, 530), (530, 534, 532, 528), (525, 529, 531, 527), (527, 531, 530, 526), (526, 530, 528, 524), (521, 525, 527, 523), (523, 527, 526, 522), (522, 526, 524, 520), (517, 521, 523, 519), (519, 523, 522, 518), (518, 522, 520, 516), (513, 517, 519, 515), (515, 519, 518, 514), (514, 518, 516, 512), (509, 513, 515, 511), (511, 515, 514, 510), (510, 514, 512, 508), (505, 509, 511, 507), (507, 511, 510, 506), (506, 510, 508, 504), (501, 505, 507, 503), (503, 507, 506, 502), (502, 506, 504, 500), (497, 501, 503, 499), (499, 503, 502, 498), (498, 502, 500, 496), (493, 497, 499, 495), (495, 499, 498, 494), (494, 498, 496, 492), (489, 493, 495, 491), (491, 495, 494, 490), (490, 494, 492, 488), (485, 489, 491, 487), (487, 491, 490, 486), (486, 490, 488, 484), (481, 485, 487, 483), (483, 487, 486, 482), (482, 486, 484, 480), (477, 481, 483, 479), (479, 483, 482, 478), (478, 482, 480, 476), (473, 477, 479, 475), (475, 479, 478, 474), (474, 478, 476, 472), (469, 473, 475, 471), (471, 475, 474, 470), (470, 474, 472, 468), (465, 469, 471, 467), (467, 471, 470, 466), (466, 470, 468, 464), (461, 465, 467, 463), (463, 467, 466, 462), (462, 466, 464, 460), (457, 461, 463, 459), (459, 463, 462, 458), (458, 462, 460, 456), (453, 457, 459, 455), (455, 459, 458, 454), (454, 458, 456, 452), (449, 453, 455, 451), (451, 455, 454, 450), (450, 454, 452, 448), (445, 449, 451, 447), (447, 451, 450, 446), (446, 450, 448, 444), (441, 445, 447, 443), (443, 447, 446, 442), (442, 446, 444, 440), (437, 441, 443, 439), (439, 443, 442, 438), (438, 442, 440, 436), (433, 437, 439, 435), (435, 439, 438, 434), (434, 438, 436, 432), (429, 433, 435, 431), (431, 435, 434, 430), (430, 434, 432, 428), (425, 429, 431, 427), (427, 431, 430, 426), (426, 430, 428, 424), (421, 425, 427, 423), (423, 427, 426, 422), (422, 426, 424, 420), (416, 421, 423, 418), (418, 423, 422, 419), (419, 422, 420, 417), (416, 1, 3, 421), (669, 544, 546, 671), (671, 546, 547, 670), (670, 547, 545, 668), (665, 669, 671, 667), (667, 671, 670, 666), (666, 670, 668, 664), (661, 665, 667, 663), (663, 667, 666, 662), (662, 666, 664, 660), (657, 661, 663, 659), (659, 663, 662, 658), (658, 662, 660, 656), (653, 657, 659, 655), (655, 659, 658, 654), (654, 658, 656, 652), (649, 653, 655, 651), (651, 655, 654, 650), (650, 654, 652, 648), (645, 649, 651, 647), (647, 651, 650, 646), (646, 650, 648, 644), (641, 645, 647, 643), (643, 647, 646, 642), (642, 646, 644, 640), (637, 641, 643, 639), (639, 643, 642, 638), (638, 642, 640, 636), (633, 637, 639, 635), (635, 639, 638, 634), (634, 638, 636, 632), (629, 633, 635, 631), (631, 635, 634, 630), (630, 634, 632, 628), (625, 629, 631, 627), (627, 631, 630, 626), (626, 630, 628, 624), (621, 625, 627, 623), (623, 627, 626, 622), (622, 626, 624, 620), (617, 621, 623, 619), (619, 623, 622, 618), (618, 622, 620, 616), (613, 617, 619, 615), (615, 619, 618, 614), (614, 618, 616, 612), (609, 613, 615, 611), (611, 615, 614, 610), (610, 614, 612, 608), (605, 609, 611, 607), (607, 611, 610, 606), (606, 610, 608, 604), (601, 605, 607, 603), (603, 607, 606, 602), (602, 606, 604, 600), (597, 601, 603, 599), (599, 603, 602, 598), (598, 602, 600, 596), (593, 597, 599, 595), (595, 599, 598, 594), (594, 598, 596, 592), (589, 593, 595, 591), (591, 595, 594, 590), (590, 594, 592, 588), (585, 589, 591, 587), (587, 591, 590, 586), (586, 590, 588, 584), (581, 585, 587, 583), (583, 587, 586, 582), (582, 586, 584, 580), (577, 581, 583, 579), (579, 583, 582, 578), (578, 582, 580, 576), (573, 577, 579, 575), (575, 579, 578, 574), (574, 578, 576, 572), (569, 573, 575, 571), (571, 575, 574, 570), (570, 574, 572, 568), (565, 569, 571, 567), (567, 571, 570, 566), (566, 570, 568, 564), (561, 565, 567, 563), (563, 567, 566, 562), (562, 566, 564, 560), (557, 561, 563, 559), (559, 563, 562, 558), (558, 562, 560, 556), (553, 557, 559, 555), (555, 559, 558, 554), (554, 558, 556, 552), (549, 553, 555, 551), (551, 555, 554, 550), (550, 554, 552, 548), (544, 549, 551, 546), (546, 551, 550, 547), (547, 550, 548, 545), (669, 411, 257, 544), (685, 684, 1172, 993), (707, 706, 680, 681), (709, 708, 687, 688), (711, 710, 694, 695), (713, 712, 674, 675), (714, 705, 701, 702), (715, 707, 681, 682), (716, 709, 688, 689), (717, 711, 695, 696), (718, 713, 675, 676), (719, 714, 702, 703), (720, 715, 682, 683), (721, 716, 689, 690), (722, 717, 696, 697), (723, 718, 676, 677), (724, 719, 703, 673), (725, 720, 683, 684), (726, 721, 690, 691), (727, 722, 697, 698), (728, 723, 677, 678), (729, 725, 684, 685), (730, 726, 691, 692), (731, 727, 698, 699), (732, 728, 678, 679), (733, 729, 685, 686), (734, 730, 692, 693), (735, 724, 673, 672), (704, 731, 699, 700), (706, 732, 679, 680), (708, 733, 686, 687), (710, 734, 693, 694), (712, 735, 672, 674), (791, 784, 712, 713), (7, 5, 785, 790), (779, 772, 710, 711), (47, 45, 773, 778), (767, 760, 708, 709), (33, 31, 761, 766), (755, 748, 706, 707), (19, 17, 749, 754), (743, 736, 704, 705), (59, 57, 737, 742), (887, 863, 725, 729), (3, 1, 856, 922), (43, 41, 892, 916), (917, 893, 730, 734), (29, 27, 886, 910), (911, 887, 729, 733), (15, 13, 880, 904), (905, 881, 728, 732), (55, 53, 874, 898), (899, 875, 727, 731), (41, 39, 868, 892), (893, 869, 726, 730), (27, 25, 862, 886), (923, 857, 724, 735), (13, 11, 850, 880), (881, 851, 723, 728), (53, 51, 844, 874), (875, 845, 722, 727), (39, 37, 838, 868), (869, 839, 721, 726), (25, 23, 832, 862), (863, 833, 720, 725), (1, 63, 826, 856), (857, 827, 719, 724), (11, 9, 820, 850), (851, 821, 718, 723), (51, 49, 814, 844), (845, 815, 717, 722), (37, 35, 808, 838), (839, 809, 716, 721), (23, 21, 802, 832), (833, 803, 715, 720), (63, 61, 796, 826), (827, 797, 714, 719), (9, 7, 790, 820), (5, 3, 922, 785), (49, 47, 778, 814), (45, 43, 916, 773), (35, 33, 766, 808), (31, 29, 910, 761), (21, 19, 754, 802), (17, 15, 904, 749), (61, 59, 742, 796), (821, 791, 713, 718), (784, 923, 735, 712), (815, 779, 711, 717), (772, 917, 734, 710), (809, 767, 709, 716), (760, 911, 733, 708), (803, 755, 707, 715), (748, 905, 732, 706), (797, 743, 705, 714), (736, 899, 731, 704), (923, 784, 786, 927), (927, 786, 787, 926), (926, 787, 788, 925), (925, 788, 789, 924), (924, 789, 785, 922), (917, 772, 774, 921), (921, 774, 775, 920), (920, 775, 776, 919), (919, 776, 777, 918), (918, 777, 773, 916), (911, 760, 762, 915), (915, 762, 763, 914), (914, 763, 764, 913), (913, 764, 765, 912), (912, 765, 761, 910), (905, 748, 750, 909), (909, 750, 751, 908), (908, 751, 752, 907), (907, 752, 753, 906), (906, 753, 749, 904), (899, 736, 738, 903), (903, 738, 739, 902), (902, 739, 740, 901), (901, 740, 741, 900), (900, 741, 737, 898), (857, 923, 927, 861), (861, 927, 926, 860), (860, 926, 925, 859), (859, 925, 924, 858), (858, 924, 922, 856), (893, 917, 921, 897), (897, 921, 920, 896), (896, 920, 919, 895), (895, 919, 918, 894), (894, 918, 916, 892), (887, 911, 915, 891), (891, 915, 914, 890), (890, 914, 913, 889), (889, 913, 912, 888), (888, 912, 910, 886), (881, 905, 909, 885), (885, 909, 908, 884), (884, 908, 907, 883), (883, 907, 906, 882), (882, 906, 904, 880), (875, 899, 903, 879), (879, 903, 902, 878), (878, 902, 901, 877), (877, 901, 900, 876), (876, 900, 898, 874), (869, 893, 897, 873), (873, 897, 896, 872), (872, 896, 895, 871), (871, 895, 894, 870), (870, 894, 892, 868), (863, 887, 891, 867), (867, 891, 890, 866), (866, 890, 889, 865), (865, 889, 888, 864), (864, 888, 886, 862), (851, 881, 885, 855), (855, 885, 884, 854), (854, 884, 883, 853), (853, 883, 882, 852), (852, 882, 880, 850), (845, 875, 879, 849), (849, 879, 878, 848), (848, 878, 877, 847), (847, 877, 876, 846), (846, 876, 874, 844), (839, 869, 873, 843), (843, 873, 872, 842), (842, 872, 871, 841), (841, 871, 870, 840), (840, 870, 868, 838), (833, 863, 867, 837), (837, 867, 866, 836), (836, 866, 865, 835), (835, 865, 864, 834), (834, 864, 862, 832), (827, 857, 861, 831), (831, 861, 860, 830), (830, 860, 859, 829), (829, 859, 858, 828), (828, 858, 856, 826), (821, 851, 855, 825), (825, 855, 854, 824), (824, 854, 853, 823), (823, 853, 852, 822), (822, 852, 850, 820), (815, 845, 849, 819), (819, 849, 848, 818), (818, 848, 847, 817), (817, 847, 846, 816), (816, 846, 844, 814), (809, 839, 843, 813), (813, 843, 842, 812), (812, 842, 841, 811), (811, 841, 840, 810), (810, 840, 838, 808), (803, 833, 837, 807), (807, 837, 836, 806), (806, 836, 835, 805), (805, 835, 834, 804), (804, 834, 832, 802), (797, 827, 831, 801), (801, 831, 830, 800), (800, 830, 829, 799), (799, 829, 828, 798), (798, 828, 826, 796), (791, 821, 825, 795), (795, 825, 824, 794), (794, 824, 823, 793), (793, 823, 822, 792), (792, 822, 820, 790), (779, 815, 819, 783), (783, 819, 818, 782), (782, 818, 817, 781), (781, 817, 816, 780), (780, 816, 814, 778), (767, 809, 813, 771), (771, 813, 812, 770), (770, 812, 811, 769), (769, 811, 810, 768), (768, 810, 808, 766), (755, 803, 807, 759), (759, 807, 806, 758), (758, 806, 805, 757), (757, 805, 804, 756), (756, 804, 802, 754), (743, 797, 801, 747), (747, 801, 800, 746), (746, 800, 799, 745), (745, 799, 798, 744), (744, 798, 796, 742), (784, 791, 795, 786), (786, 795, 794, 787), (787, 794, 793, 788), (788, 793, 792, 789), (789, 792, 790, 785), (772, 779, 783, 774), (774, 783, 782, 775), (775, 782, 781, 776), (776, 781, 780, 777), (777, 780, 778, 773), (760, 767, 771, 762), (762, 771, 770, 763), (763, 770, 769, 764), (764, 769, 768, 765), (765, 768, 766, 761), (748, 755, 759, 750), (750, 759, 758, 751), (751, 758, 757, 752), (752, 757, 756, 753), (753, 756, 754, 749), (736, 743, 747, 738), (738, 747, 746, 739), (739, 746, 745, 740), (740, 745, 744, 741), (741, 744, 742, 737), (57, 55, 898, 737), (934, 933, 986, 985), (673, 703, 1076, 1005), (699, 698, 1178, 1017), (687, 686, 998, 1028), (674, 672, 1010, 1034), (701, 700, 1022, 1040), (688, 687, 1028, 1046), (675, 674, 1034, 1052), (702, 701, 1040, 1058), (689, 688, 1046, 1064), (676, 675, 1052, 1070), (703, 702, 1058, 1076), (690, 689, 1064, 1082), (677, 676, 1070, 1088), (672, 673, 1005, 1010), (691, 690, 1082, 1094), (678, 677, 1088, 1100), (692, 691, 1094, 1106), (679, 678, 1100, 1112), (693, 692, 1106, 1118), (680, 679, 1112, 1124), (694, 693, 1118, 1130), (681, 680, 1124, 1136), (695, 694, 1130, 1142), (682, 681, 1136, 1148), (696, 695, 1142, 1154), (683, 682, 1148, 1160), (697, 696, 1154, 1166), (684, 683, 1160, 1172), (698, 697, 1166, 1178), (686, 685, 993, 998), (700, 699, 1017, 1022), (1016, 1179, 954, 955), (992, 1173, 940, 941), (991, 990, 960, 961, 962, 963, 964, 965, 966, 967, 968, 969, 970, 971, 972, 973, 974, 975, 976, 977, 978, 979, 980, 981, 982, 983, 984, 985, 986, 987, 988, 989), (1179, 1167, 953, 954), (1173, 1161, 939, 940), (1167, 1155, 952, 953), (1161, 1149, 938, 939), (1155, 1143, 951, 952), (1149, 1137, 937, 938), (1143, 1131, 950, 951), (1137, 1125, 936, 937), (1131, 1119, 949, 950), (1125, 1113, 935, 936), (1119, 1107, 948, 949), (1113, 1101, 934, 935), (1107, 1095, 947, 948), (1101, 1089, 933, 934), (1004, 1077, 959, 929), (1095, 1083, 946, 947), (1089, 1071, 932, 933), (1083, 1065, 945, 946), (1077, 1059, 958, 959), (1071, 1053, 931, 932), (1065, 1047, 944, 945), (1059, 1041, 957, 958), (1053, 1035, 930, 931), (1047, 1029, 943, 944), (1023, 1016, 955, 956), (1011, 1004, 929, 928), (1041, 1023, 956, 957), (1035, 1011, 928, 930), (1029, 999, 942, 943), (1179, 1016, 1018, 1183), (1183, 1018, 1019, 1182), (1182, 1019, 1020, 1181), (1181, 1020, 1021, 1180), (1180, 1021, 1017, 1178), (1173, 992, 994, 1177), (1177, 994, 995, 1176), (1176, 995, 996, 1175), (1175, 996, 997, 1174), (1174, 997, 993, 1172), (1167, 1179, 1183, 1171), (1171, 1183, 1182, 1170), (1170, 1182, 1181, 1169), (1169, 1181, 1180, 1168), (1168, 1180, 1178, 1166), (1161, 1173, 1177, 1165), (1165, 1177, 1176, 1164), (1164, 1176, 1175, 1163), (1163, 1175, 1174, 1162), (1162, 1174, 1172, 1160), (1155, 1167, 1171, 1159), (1159, 1171, 1170, 1158), (1158, 1170, 1169, 1157), (1157, 1169, 1168, 1156), (1156, 1168, 1166, 1154), (1149, 1161, 1165, 1153), (1153, 1165, 1164, 1152), (1152, 1164, 1163, 1151), (1151, 1163, 1162, 1150), (1150, 1162, 1160, 1148), (1143, 1155, 1159, 1147), (1147, 1159, 1158, 1146), (1146, 1158, 1157, 1145), (1145, 1157, 1156, 1144), (1144, 1156, 1154, 1142), (1137, 1149, 1153, 1141), (1141, 1153, 1152, 1140), (1140, 1152, 1151, 1139), (1139, 1151, 1150, 1138), (1138, 1150, 1148, 1136), (1131, 1143, 1147, 1135), (1135, 1147, 1146, 1134), (1134, 1146, 1145, 1133), (1133, 1145, 1144, 1132), (1132, 1144, 1142, 1130), (1125, 1137, 1141, 1129), (1129, 1141, 1140, 1128), (1128, 1140, 1139, 1127), (1127, 1139, 1138, 1126), (1126, 1138, 1136, 1124), (1119, 1131, 1135, 1123), (1123, 1135, 1134, 1122), (1122, 1134, 1133, 1121), (1121, 1133, 1132, 1120), (1120, 1132, 1130, 1118), (1113, 1125, 1129, 1117), (1117, 1129, 1128, 1116), (1116, 1128, 1127, 1115), (1115, 1127, 1126, 1114), (1114, 1126, 1124, 1112), (1107, 1119, 1123, 1111), (1111, 1123, 1122, 1110), (1110, 1122, 1121, 1109), (1109, 1121, 1120, 1108), (1108, 1120, 1118, 1106), (1101, 1113, 1117, 1105), (1105, 1117, 1116, 1104), (1104, 1116, 1115, 1103), (1103, 1115, 1114, 1102), (1102, 1114, 1112, 1100), (1095, 1107, 1111, 1099), (1099, 1111, 1110, 1098), (1098, 1110, 1109, 1097), (1097, 1109, 1108, 1096), (1096, 1108, 1106, 1094), (1089, 1101, 1105, 1093), (1093, 1105, 1104, 1092), (1092, 1104, 1103, 1091), (1091, 1103, 1102, 1090), (1090, 1102, 1100, 1088), (1083, 1095, 1099, 1087), (1087, 1099, 1098, 1086), (1086, 1098, 1097, 1085), (1085, 1097, 1096, 1084), (1084, 1096, 1094, 1082), (1077, 1004, 1006, 1081), (1081, 1006, 1007, 1080), (1080, 1007, 1008, 1079), (1079, 1008, 1009, 1078), (1078, 1009, 1005, 1076), (1071, 1089, 1093, 1075), (1075, 1093, 1092, 1074), (1074, 1092, 1091, 1073), (1073, 1091, 1090, 1072), (1072, 1090, 1088, 1070), (1065, 1083, 1087, 1069), (1069, 1087, 1086, 1068), (1068, 1086, 1085, 1067), (1067, 1085, 1084, 1066), (1066, 1084, 1082, 1064), (1059, 1077, 1081, 1063), (1063, 1081, 1080, 1062), (1062, 1080, 1079, 1061), (1061, 1079, 1078, 1060), (1060, 1078, 1076, 1058), (1053, 1071, 1075, 1057), (1057, 1075, 1074, 1056), (1056, 1074, 1073, 1055), (1055, 1073, 1072, 1054), (1054, 1072, 1070, 1052), (1047, 1065, 1069, 1051), (1051, 1069, 1068, 1050), (1050, 1068, 1067, 1049), (1049, 1067, 1066, 1048), (1048, 1066, 1064, 1046), (1041, 1059, 1063, 1045), (1045, 1063, 1062, 1044), (1044, 1062, 1061, 1043), (1043, 1061, 1060, 1042), (1042, 1060, 1058, 1040), (1035, 1053, 1057, 1039), (1039, 1057, 1056, 1038), (1038, 1056, 1055, 1037), (1037, 1055, 1054, 1036), (1036, 1054, 1052, 1034), (1029, 1047, 1051, 1033), (1033, 1051, 1050, 1032), (1032, 1050, 1049, 1031), (1031, 1049, 1048, 1030), (1030, 1048, 1046, 1028), (1023, 1041, 1045, 1027), (1027, 1045, 1044, 1026), (1026, 1044, 1043, 1025), (1025, 1043, 1042, 1024), (1024, 1042, 1040, 1022), (1011, 1035, 1039, 1015), (1015, 1039, 1038, 1014), (1014, 1038, 1037, 1013), (1013, 1037, 1036, 1012), (1012, 1036, 1034, 1010), (999, 1029, 1033, 1003), (1003, 1033, 1032, 1002), (1002, 1032, 1031, 1001), (1001, 1031, 1030, 1000), (1000, 1030, 1028, 998), (1016, 1023, 1027, 1018), (1018, 1027, 1026, 1019), (1019, 1026, 1025, 1020), (1020, 1025, 1024, 1021), (1021, 1024, 1022, 1017), (1004, 1011, 1015, 1006), (1006, 1015, 1014, 1007), (1007, 1014, 1013, 1008), (1008, 1013, 1012, 1009), (1009, 1012, 1010, 1005), (992, 999, 1003, 994), (994, 1003, 1002, 995), (995, 1002, 1001, 996), (996, 1001, 1000, 997), (997, 1000, 998, 993), (999, 992, 941, 942), (948, 947, 972, 971), (935, 934, 985, 984), (949, 948, 971, 970), (936, 935, 984, 983), (950, 949, 970, 969), (937, 936, 983, 982), (951, 950, 969, 968), (938, 937, 982, 981), (952, 951, 968, 967), (939, 938, 981, 980), (953, 952, 967, 966), (940, 939, 980, 979), (954, 953, 966, 965), (941, 940, 979, 978), (955, 954, 965, 964), (942, 941, 978, 977), (928, 929, 990, 991), (956, 955, 964, 963), (943, 942, 977, 976), (930, 928, 991, 989), (957, 956, 963, 962), (944, 943, 976, 975), (931, 930, 989, 988), (958, 957, 962, 961), (945, 944, 975, 974), (932, 931, 988, 987), (959, 958, 961, 960), (946, 945, 974, 973), (933, 932, 987, 986), (929, 959, 960, 990), (947, 946, 973, 972), (1654, 1653, 1186, 1187), (1651, 1455, 1184), (1560, 1545, 1689, 1690), (1575, 1560, 1690, 1691), (1664, 1663, 1196, 1197), (1653, 1652, 1185, 1186), (1661, 1660, 1193, 1194), (1656, 1655, 1188, 1189), (1658, 1657, 1190, 1191), (1663, 1662, 1195, 1196), (1659, 1658, 1191, 1192), (1655, 1654, 1187, 1188), (1660, 1659, 1192, 1193), (1662, 1661, 1194, 1195), (1652, 1651, 1184, 1185), (1657, 1656, 1189, 1190), (1191, 1190, 1205, 1206), (1195, 1194, 1209, 1210), (1185, 1184, 1199, 1200), (1184, 1455, 1199), (1258, 1243, 1669, 1670), (1194, 1193, 1208, 1209), (1190, 1189, 1204, 1205), (1196, 1195, 1210, 1211), (1188, 1187, 1202, 1203), (1192, 1191, 1206, 1207), (1189, 1188, 1203, 1204), (1197, 1196, 1211, 1212), (1193, 1192, 1207, 1208), (1289, 1274, 1671, 1672), (1186, 1185, 1200, 1201), (1187, 1186, 1201, 1202), (1319, 1304, 1673, 1674), (1211, 1210, 1225, 1226), (1205, 1204, 1219, 1220), (1635, 1620, 1694, 1695), (1204, 1203, 1218, 1219), (1203, 1202, 1217, 1218), (1201, 1200, 1215, 1216), (1212, 1211, 1226, 1227), (1202, 1201, 1216, 1217), (1207, 1206, 1221, 1222), (1200, 1199, 1214, 1215), (1208, 1207, 1222, 1223), (1209, 1208, 1223, 1224), (1206, 1205, 1220, 1221), (1210, 1209, 1224, 1225), (1199, 1455, 1214), (1222, 1221, 1236, 1237), (1215, 1214, 1229, 1230), (1223, 1222, 1237, 1238), (1224, 1223, 1238, 1239), (1221, 1220, 1235, 1236), (1225, 1224, 1239, 1240), (1214, 1455, 1229), (1515, 1500, 1686, 1687), (1226, 1225, 1240, 1241), (1220, 1219, 1234, 1235), (1243, 1228, 1668, 1669), (1219, 1218, 1233, 1234), (1218, 1217, 1232, 1233), (1216, 1215, 1230, 1231), (1227, 1226, 1241, 1242), (1217, 1216, 1231, 1232), (1241, 1240, 1255, 1256), (1235, 1234, 1249, 1250), (1590, 1575, 1691, 1692), (1234, 1233, 1248, 1249), (1233, 1232, 1247, 1248), (1231, 1230, 1245, 1246), (1242, 1241, 1256, 1257), (1232, 1231, 1246, 1247), (1237, 1236, 1251, 1252), (1230, 1229, 1244, 1245), (1238, 1237, 1252, 1253), (1239, 1238, 1253, 1254), (1236, 1235, 1250, 1251), (1240, 1239, 1254, 1255), (1229, 1455, 1244), (1274, 1258, 1670, 1671), (1253, 1252, 1268, 1269), (1254, 1253, 1269, 1270), (1251, 1250, 1266, 1267), (1255, 1254, 1270, 1271), (1244, 1455, 1260), (1470, 1454, 1683, 1684), (1256, 1255, 1271, 1272), (1250, 1249, 1265, 1266), (1198, 1665, 1697, 1666), (1249, 1248, 1264, 1265), (1248, 1247, 1263, 1264), (1246, 1245, 1261, 1262), (1257, 1256, 1272, 1273), (1247, 1246, 1262, 1263), (1252, 1251, 1267, 1268), (1245, 1244, 1260, 1261), (1545, 1530, 1688, 1689), (1265, 1264, 1279, 1280), (1264, 1263, 1278, 1279), (1262, 1261, 1276, 1277), (1273, 1272, 1287, 1288), (1263, 1262, 1277, 1278), (1268, 1267, 1282, 1283), (1261, 1260, 1275, 1276), (1269, 1268, 1283, 1284), (1270, 1269, 1284, 1285), (1267, 1266, 1281, 1282), (1271, 1270, 1285, 1286), (1260, 1455, 1275), (1665, 1650, 1696, 1697), (1272, 1271, 1286, 1287), (1266, 1265, 1280, 1281), (1285, 1284, 1299, 1300), (1282, 1281, 1296, 1297), (1286, 1285, 1300, 1301), (1275, 1455, 1290), (1394, 1379, 1678, 1679), (1287, 1286, 1301, 1302), (1281, 1280, 1295, 1296), (1228, 1213, 1667, 1668), (1280, 1279, 1294, 1295), (1279, 1278, 1293, 1294), (1277, 1276, 1291, 1292), (1288, 1287, 1302, 1303), (1278, 1277, 1292, 1293), (1283, 1282, 1297, 1298), (1276, 1275, 1290, 1291), (1284, 1283, 1298, 1299), (1294, 1293, 1308, 1309), (1292, 1291, 1306, 1307), (1303, 1302, 1317, 1318), (1293, 1292, 1307, 1308), (1298, 1297, 1312, 1313), (1291, 1290, 1305, 1306), (1299, 1298, 1313, 1314), (1300, 1299, 1314, 1315), (1297, 1296, 1311, 1312), (1301, 1300, 1315, 1316), (1290, 1455, 1305), (1500, 1485, 1685, 1686), (1302, 1301, 1316, 1317), (1296, 1295, 1310, 1311), (1424, 1409, 1680, 1681), (1295, 1294, 1309, 1310), (1312, 1311, 1326, 1327), (1316, 1315, 1330, 1331), (1305, 1455, 1320), (1454, 1439, 1682, 1683), (1317, 1316, 1331, 1332), (1311, 1310, 1325, 1326), (1620, 1605, 1693, 1694), (1310, 1309, 1324, 1325), (1309, 1308, 1323, 1324), (1307, 1306, 1321, 1322), (1318, 1317, 1332, 1333), (1308, 1307, 1322, 1323), (1313, 1312, 1327, 1328), (1306, 1305, 1320, 1321), (1314, 1313, 1328, 1329), (1315, 1314, 1329, 1330), (1322, 1321, 1336, 1337), (1333, 1332, 1347, 1348), (1323, 1322, 1337, 1338), (1328, 1327, 1342, 1343), (1321, 1320, 1335, 1336), (1329, 1328, 1343, 1344), (1330, 1329, 1344, 1345), (1327, 1326, 1341, 1342), (1331, 1330, 1345, 1346), (1320, 1455, 1335), (1650, 1635, 1695, 1696), (1332, 1331, 1346, 1347), (1326, 1325, 1340, 1341), (1379, 1364, 1677, 1678), (1325, 1324, 1339, 1340), (1324, 1323, 1338, 1339), (1346, 1345, 1360, 1361), (1335, 1455, 1350), (1304, 1289, 1672, 1673), (1347, 1346, 1361, 1362), (1341, 1340, 1355, 1356), (1439, 1424, 1681, 1682), (1340, 1339, 1354, 1355), (1339, 1338, 1353, 1354), (1337, 1336, 1351, 1352), (1348, 1347, 1362, 1363), (1338, 1337, 1352, 1353), (1343, 1342, 1357, 1358), (1336, 1335, 1350, 1351), (1344, 1343, 1358, 1359), (1345, 1344, 1359, 1360), (1342, 1341, 1356, 1357), (1363, 1362, 1377, 1378), (1353, 1352, 1367, 1368), (1358, 1357, 1372, 1373), (1351, 1350, 1365, 1366), (1359, 1358, 1373, 1374), (1360, 1359, 1374, 1375), (1357, 1356, 1371, 1372), (1361, 1360, 1375, 1376), (1350, 1455, 1365), (1409, 1394, 1679, 1680), (1362, 1361, 1376, 1377), (1356, 1355, 1370, 1371), (1213, 1198, 1666, 1667), (1355, 1354, 1369, 1370), (1354, 1353, 1368, 1369), (1352, 1351, 1366, 1367), (1365, 1455, 1380), (1485, 1470, 1684, 1685), (1377, 1376, 1391, 1392), (1371, 1370, 1385, 1386), (1334, 1319, 1674, 1675), (1370, 1369, 1384, 1385), (1369, 1368, 1383, 1384), (1367, 1366, 1381, 1382), (1378, 1377, 1392, 1393), (1368, 1367, 1382, 1383), (1373, 1372, 1387, 1388), (1366, 1365, 1380, 1381), (1374, 1373, 1388, 1389), (1375, 1374, 1389, 1390), (1372, 1371, 1386, 1387), (1376, 1375, 1390, 1391), (1388, 1387, 1402, 1403), (1381, 1380, 1395, 1396), (1389, 1388, 1403, 1404), (1390, 1389, 1404, 1405), (1387, 1386, 1401, 1402), (1391, 1390, 1405, 1406), (1380, 1455, 1395), (1349, 1334, 1675, 1676), (1392, 1391, 1406, 1407), (1386, 1385, 1400, 1401), (1605, 1590, 1692, 1693), (1385, 1384, 1399, 1400), (1384, 1383, 1398, 1399), (1382, 1381, 1396, 1397), (1393, 1392, 1407, 1408), (1383, 1382, 1397, 1398), (1407, 1406, 1421, 1422), (1401, 1400, 1415, 1416), (1530, 1515, 1687, 1688), (1400, 1399, 1414, 1415), (1399, 1398, 1413, 1414), (1397, 1396, 1411, 1412), (1408, 1407, 1422, 1423), (1398, 1397, 1412, 1413), (1403, 1402, 1417, 1418), (1396, 1395, 1410, 1411), (1404, 1403, 1418, 1419), (1405, 1404, 1419, 1420), (1402, 1401, 1416, 1417), (1406, 1405, 1420, 1421), (1395, 1455, 1410), (1364, 1349, 1676, 1677), (1411, 1410, 1425, 1426), (1419, 1418, 1433, 1434), (1420, 1419, 1434, 1435), (1417, 1416, 1431, 1432), (1421, 1420, 1435, 1436), (1410, 1455, 1425), (1499, 1514, 1349, 1364), (1422, 1421, 1436, 1437), (1416, 1415, 1430, 1431), (1408, 1423, 1439, 1454), (1415, 1414, 1429, 1430), (1414, 1413, 1428, 1429), (1412, 1411, 1426, 1427), (1423, 1422, 1437, 1438), (1413, 1412, 1427, 1428), (1418, 1417, 1432, 1433), (1431, 1430, 1445, 1446), (1288, 1303, 1560, 1575), (1430, 1429, 1444, 1445), (1429, 1428, 1443, 1444), (1427, 1426, 1441, 1442), (1438, 1437, 1452, 1453), (1428, 1427, 1442, 1443), (1433, 1432, 1447, 1448), (1426, 1425, 1440, 1441), (1434, 1433, 1448, 1449), (1435, 1434, 1449, 1450), (1432, 1431, 1446, 1447), (1436, 1435, 1450, 1451), (1425, 1455, 1440), (1333, 1348, 1515, 1530), (1437, 1436, 1451, 1452), (1449, 1448, 1464, 1465), (1450, 1449, 1465, 1466), (1447, 1446, 1462, 1463), (1451, 1450, 1466, 1467), (1440, 1455, 1456), (1574, 1589, 1274, 1289), (1452, 1451, 1467, 1468), (1446, 1445, 1461, 1462), (1453, 1469, 1394, 1409), (1445, 1444, 1460, 1461), (1444, 1443, 1459, 1460), (1442, 1441, 1457, 1458), (1453, 1452, 1468, 1469), (1443, 1442, 1458, 1459), (1448, 1447, 1463, 1464), (1441, 1440, 1456, 1457), (1212, 1227, 1635, 1650), (1461, 1460, 1475, 1476), (1460, 1459, 1474, 1475), (1458, 1457, 1472, 1473), (1469, 1468, 1483, 1484), (1459, 1458, 1473, 1474), (1464, 1463, 1478, 1479), (1457, 1456, 1471, 1472), (1465, 1464, 1479, 1480), (1466, 1465, 1480, 1481), (1463, 1462, 1477, 1478), (1467, 1466, 1481, 1482), (1456, 1455, 1471), (1303, 1318, 1545, 1560), (1468, 1467, 1482, 1483), (1462, 1461, 1476, 1477), (1481, 1480, 1495, 1496), (1478, 1477, 1492, 1493), (1482, 1481, 1496, 1497), (1471, 1455, 1486), (1257, 1273, 1590, 1605), (1483, 1482, 1497, 1498), (1477, 1476, 1491, 1492), (1378, 1393, 1470, 1485), (1476, 1475, 1490, 1491), (1475, 1474, 1489, 1490), (1473, 1472, 1487, 1488), (1484, 1483, 1498, 1499), (1474, 1473, 1488, 1489), (1479, 1478, 1493, 1494), (1472, 1471, 1486, 1487), (1480, 1479, 1494, 1495), (1490, 1489, 1504, 1505), (1488, 1487, 1502, 1503), (1499, 1498, 1513, 1514), (1489, 1488, 1503, 1504), (1494, 1493, 1508, 1509), (1487, 1486, 1501, 1502), (1495, 1494, 1509, 1510), (1496, 1495, 1510, 1511), (1493, 1492, 1507, 1508), (1497, 1496, 1511, 1512), (1486, 1455, 1501), (1544, 1559, 1304, 1319), (1498, 1497, 1512, 1513), (1492, 1491, 1506, 1507), (1649, 1664, 1198, 1213), (1491, 1490, 1505, 1506), (1508, 1507, 1522, 1523), (1512, 1511, 1526, 1527), (1501, 1455, 1516), (1348, 1363, 1500, 1515), (1513, 1512, 1527, 1528), (1507, 1506, 1521, 1522), (1423, 1438, 1424, 1439), (1506, 1505, 1520, 1521), (1505, 1504, 1519, 1520), (1503, 1502, 1517, 1518), (1514, 1513, 1528, 1529), (1504, 1503, 1518, 1519), (1509, 1508, 1523, 1524), (1502, 1501, 1516, 1517), (1510, 1509, 1524, 1525), (1511, 1510, 1525, 1526), (1529, 1528, 1543, 1544), (1519, 1518, 1533, 1534), (1524, 1523, 1538, 1539), (1517, 1516, 1531, 1532), (1525, 1524, 1539, 1540), (1526, 1525, 1540, 1541), (1523, 1522, 1537, 1538), (1527, 1526, 1541, 1542), (1516, 1455, 1531), (1514, 1529, 1334, 1349), (1528, 1527, 1542, 1543), (1522, 1521, 1536, 1537), (1589, 1604, 1258, 1274), (1521, 1520, 1535, 1536), (1520, 1519, 1534, 1535), (1518, 1517, 1532, 1533), (1531, 1455, 1546), (1469, 1484, 1379, 1394), (1543, 1542, 1557, 1558), (1537, 1536, 1551, 1552), (1619, 1634, 1228, 1243), (1536, 1535, 1550, 1551), (1535, 1534, 1549, 1550), (1533, 1532, 1547, 1548), (1544, 1543, 1558, 1559), (1534, 1533, 1548, 1549), (1539, 1538, 1553, 1554), (1532, 1531, 1546, 1547), (1540, 1539, 1554, 1555), (1541, 1540, 1555, 1556), (1538, 1537, 1552, 1553), (1542, 1541, 1556, 1557), (1549, 1548, 1563, 1564), (1554, 1553, 1568, 1569), (1547, 1546, 1561, 1562), (1555, 1554, 1569, 1570), (1556, 1555, 1570, 1571), (1553, 1552, 1567, 1568), (1557, 1556, 1571, 1572), (1546, 1455, 1561), (1559, 1574, 1289, 1304), (1558, 1557, 1572, 1573), (1552, 1551, 1566, 1567), (1227, 1242, 1620, 1635), (1551, 1550, 1565, 1566), (1550, 1549, 1564, 1565), (1548, 1547, 1562, 1563), (1559, 1558, 1573, 1574), (1318, 1333, 1530, 1545), (1573, 1572, 1587, 1588), (1567, 1566, 1581, 1582), (1393, 1408, 1454, 1470), (1566, 1565, 1580, 1581), (1565, 1564, 1579, 1580), (1563, 1562, 1577, 1578), (1574, 1573, 1588, 1589), (1564, 1563, 1578, 1579), (1569, 1568, 1583, 1584), (1562, 1561, 1576, 1577), (1570, 1569, 1584, 1585), (1571, 1570, 1585, 1586), (1568, 1567, 1582, 1583), (1572, 1571, 1586, 1587), (1561, 1455, 1576), (1584, 1583, 1598, 1599), (1577, 1576, 1591, 1592), (1585, 1584, 1599, 1600), (1586, 1585, 1600, 1601), (1583, 1582, 1597, 1598), (1587, 1586, 1601, 1602), (1576, 1455, 1591), (1273, 1288, 1575, 1590), (1588, 1587, 1602, 1603), (1582, 1581, 1596, 1597), (1197, 1212, 1650, 1665), (1581, 1580, 1595, 1596), (1580, 1579, 1594, 1595), (1578, 1577, 1592, 1593), (1589, 1588, 1603, 1604), (1579, 1578, 1593, 1594), (1603, 1602, 1617, 1618), (1597, 1596, 1611, 1612), (1604, 1619, 1243, 1258), (1596, 1595, 1610, 1611), (1595, 1594, 1609, 1610), (1593, 1592, 1607, 1608), (1604, 1603, 1618, 1619), (1594, 1593, 1608, 1609), (1599, 1598, 1613, 1614), (1592, 1591, 1606, 1607), (1600, 1599, 1614, 1615), (1601, 1600, 1615, 1616), (1598, 1597, 1612, 1613), (1602, 1601, 1616, 1617), (1591, 1455, 1606), (1484, 1499, 1364, 1379), (1606, 1455, 1621), (1438, 1453, 1409, 1424), (1618, 1617, 1632, 1633), (1612, 1611, 1626, 1627), (1242, 1257, 1605, 1620), (1611, 1610, 1625, 1626), (1610, 1609, 1624, 1625), (1608, 1607, 1622, 1623), (1619, 1618, 1633, 1634), (1609, 1608, 1623, 1624), (1614, 1613, 1628, 1629), (1607, 1606, 1621, 1622), (1615, 1614, 1629, 1630), (1616, 1615, 1630, 1631), (1613, 1612, 1627, 1628), (1617, 1616, 1631, 1632), (1624, 1623, 1638, 1639), (1629, 1628, 1643, 1644), (1622, 1621, 1636, 1637), (1630, 1629, 1644, 1645), (1631, 1630, 1645, 1646), (1628, 1627, 1642, 1643), (1632, 1631, 1646, 1647), (1621, 1455, 1636), (1634, 1649, 1213, 1228), (1633, 1632, 1647, 1648), (1627, 1626, 1641, 1642), (1363, 1378, 1485, 1500), (1626, 1625, 1640, 1641), (1625, 1624, 1639, 1640), (1623, 1622, 1637, 1638), (1634, 1633, 1648, 1649), (1529, 1544, 1319, 1334), (1648, 1647, 1662, 1663), (1642, 1641, 1656, 1657), (1664, 1197, 1665, 1198), (1641, 1640, 1655, 1656), (1640, 1639, 1654, 1655), (1638, 1637, 1652, 1653), (1649, 1648, 1663, 1664), (1639, 1638, 1653, 1654), (1644, 1643, 1658, 1659), (1637, 1636, 1651, 1652), (1645, 1644, 1659, 1660), (1646, 1645, 1660, 1661), (1643, 1642, 1657, 1658), (1647, 1646, 1661, 1662), (1636, 1455, 1651), (1668, 1667, 1699, 1700), (1675, 1674, 1706, 1707), (1682, 1681, 1713, 1714), (1694, 1693, 1725, 1726), (1685, 1684, 1716, 1717), (1693, 1692, 1724, 1725), (1696, 1695, 1727, 1728), (1671, 1670, 1702, 1703), (1683, 1682, 1714, 1715), (1687, 1686, 1718, 1719), (1681, 1680, 1712, 1713), (1695, 1694, 1726, 1727), (1674, 1673, 1705, 1706), (1679, 1678, 1710, 1711), (1680, 1679, 1711, 1712), (1673, 1672, 1704, 1705), (1689, 1688, 1720, 1721), (1676, 1675, 1707, 1708), (1688, 1687, 1719, 1720), (1697, 1696, 1728, 1729), (1678, 1677, 1709, 1710), (1672, 1671, 1703, 1704), (1670, 1669, 1701, 1702), (1691, 1690, 1722, 1723), (1692, 1691, 1723, 1724), (1667, 1666, 1698, 1699), (1666, 1697, 1729, 1698), (1684, 1683, 1715, 1716), (1669, 1668, 1700, 1701), (1677, 1676, 1708, 1709), (1690, 1689, 1721, 1722), (1686, 1685, 1717, 1718), (1699, 1698, 1730, 1731), (1725, 1724, 1756, 1757), (1721, 1720, 1752, 1753), (1726, 1725, 1757, 1758), (1718, 1717, 1749, 1750), (1722, 1721, 1753, 1754), (1709, 1708, 1740, 1741), (1720, 1719, 1751, 1752), (1700, 1699, 1731, 1732), (1714, 1713, 1745, 1746), (1728, 1727, 1759, 1760), (1717, 1716, 1748, 1749), (1727, 1726, 1758, 1759), (1719, 1718, 1750, 1751), (1713, 1712, 1744, 1745), (1715, 1714, 1746, 1747), (1711, 1710, 1742, 1743), (1716, 1715, 1747, 1748), (1724, 1723, 1755, 1756), (1710, 1709, 1741, 1742), (1705, 1704, 1736, 1737), (1706, 1705, 1737, 1738), (1702, 1701, 1733, 1734), (1708, 1707, 1739, 1740), (1712, 1711, 1743, 1744), (1701, 1700, 1732, 1733), (1704, 1703, 1735, 1736), (1729, 1728, 1760, 1761), (1707, 1706, 1738, 1739), (1703, 1702, 1734, 1735), (1698, 1729, 1761, 1730), (1723, 1722, 1754, 1755), (1741, 1740, 1772, 1773), (1752, 1751, 1783, 1784), (1732, 1731, 1763, 1764), (1746, 1745, 1777, 1778), (1760, 1759, 1791, 1792), (1749, 1748, 1780, 1781), (1759, 1758, 1790, 1791), (1751, 1750, 1782, 1783), (1745, 1744, 1776, 1777), (1747, 1746, 1778, 1779), (1743, 1742, 1774, 1775), (1748, 1747, 1779, 1780), (1756, 1755, 1787, 1788), (1742, 1741, 1773, 1774), (1737, 1736, 1768, 1769), (1738, 1737, 1769, 1770), (1734, 1733, 1765, 1766), (1740, 1739, 1771, 1772), (1744, 1743, 1775, 1776), (1733, 1732, 1764, 1765), (1736, 1735, 1767, 1768), (1761, 1760, 1792, 1793), (1739, 1738, 1770, 1771), (1735, 1734, 1766, 1767), (1730, 1761, 1793, 1762), (1755, 1754, 1786, 1787), (1731, 1730, 1762, 1763), (1757, 1756, 1788, 1789), (1753, 1752, 1784, 1785), (1758, 1757, 1789, 1790), (1750, 1749, 1781, 1782), (1754, 1753, 1785, 1786), (1789, 1788, 1820, 1821), (1785, 1784, 1816, 1817), (1790, 1789, 1821, 1822), (1782, 1781, 1813, 1814), (1786, 1785, 1817, 1818), (1773, 1772, 1804, 1805), (1784, 1783, 1815, 1816), (1764, 1763, 1795, 1796), (1778, 1777, 1809, 1810), (1792, 1791, 1823, 1824), (1781, 1780, 1812, 1813), (1791, 1790, 1822, 1823), (1783, 1782, 1814, 1815), (1777, 1776, 1808, 1809), (1779, 1778, 1810, 1811), (1775, 1774, 1806, 1807), (1780, 1779, 1811, 1812), (1788, 1787, 1819, 1820), (1774, 1773, 1805, 1806), (1769, 1768, 1800, 1801), (1770, 1769, 1801, 1802), (1766, 1765, 1797, 1798), (1772, 1771, 1803, 1804), (1776, 1775, 1807, 1808), (1765, 1764, 1796, 1797), (1768, 1767, 1799, 1800), (1793, 1792, 1824, 1825), (1771, 1770, 1802, 1803), (1767, 1766, 1798, 1799), (1762, 1793, 1825, 1794), (1787, 1786, 1818, 1819), (1763, 1762, 1794, 1795)])
me_cylinder.polygons.foreach_set('use_smooth', [True] * 1794)
me_cylinder.use_remesh_preserve_volume = False
me_cylinder.use_remesh_preserve_attributes = False
me_cylinder.use_mirror_vertex_groups = False
me_cylinder.update()

# ---- objects
ob_pawn = bpy.data.objects.new('Pawn', me_cylinder)
ob_lamp = bpy.data.objects.new('Lamp', light_lamp)
ob_camera = bpy.data.objects.new('Camera', cam_camera)

# ---- transforms, parenting, visibility, modifiers, constraints
ob_pawn.location = (0.0, 0.0, 1.0)
ob_pawn.lineart.crease_threshold = 0.0
ob_lamp.location = (2.189, 1.005, 5.904)
ob_lamp.rotation_euler = (0.6503, 0.05522, 1.866)
ob_lamp.lock_rotations_4d = False
ob_lamp.empty_display_type = 'ARROWS'
ob_lamp.color = (0.0, 0.0, 0.0, 0.0)
ob_lamp.lineart.crease_threshold = 0.0
ob_camera.location = (7.481, -6.508, 5.344)
ob_camera.rotation_euler = (1.109, 0.0, 0.8149)
ob_camera.lock_rotations_4d = False
ob_camera.empty_display_type = 'ARROWS'
ob_camera.color = (0.0, 0.0, 0.0, 0.0)
ob_camera.display_type = 'WIRE'
ob_camera.lineart.crease_threshold = 0.0

# ---- collection membership
col_collection_1.objects.link(ob_pawn)
col_collection_1.objects.link(ob_lamp)
col_collection_1.objects.link(ob_camera)

# ---- scene / render settings (as saved in the file)
scene.camera = ob_camera
scene.frame_start = 1; scene.frame_end = 250; scene.frame_set(1)
scene.render.engine = 'BLENDER_EEVEE_NEXT'
scene.render.resolution_percentage = 50
scene.render.dither_intensity = 0.0
scene.cycles.use_denoising = False
scene.cycles.samples = 128
scene.cycles.sampling_pattern = 'TABULATED_SOBOL'
scene.cycles.light_sampling_threshold = 0.0
scene.cycles.use_adaptive_sampling = False
scene.cycles.use_light_tree = False
scene.cycles.blur_glossy = 0.0
scene.cycles.sample_clamp_indirect = 0.0
scene.view_settings.view_transform = 'Standard'
bpy.context.view_layer.update()
